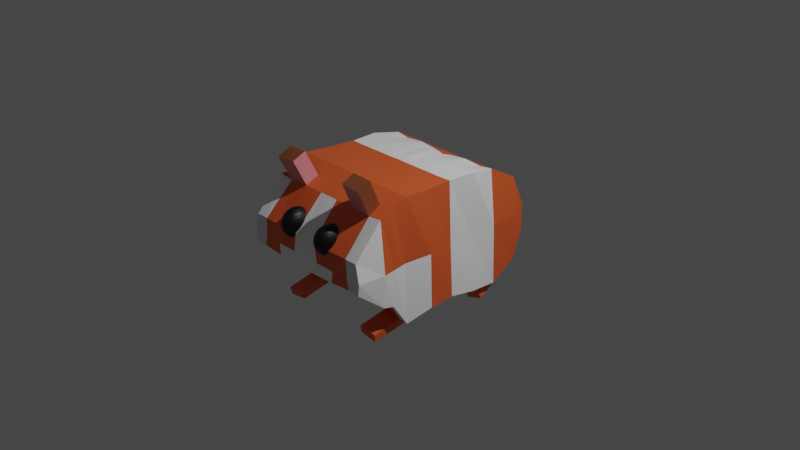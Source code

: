 # Source: morumotto.blend  (saved by Blender 2.92.15; exported with 4.5.12 LTS)
import bpy
from mathutils import Matrix  # noqa: F401  (used for matrix-valued properties, if any)

bpy.ops.wm.read_factory_settings(use_empty=True)
scene = bpy.context.scene
scene.name = 'Scene'

# ---- collections
col_collection = bpy.data.collections.new('Collection'); scene.collection.children.link(col_collection)
col_collection_2 = bpy.data.collections.new('Collection 2'); scene.collection.children.link(col_collection_2)

# ---- materials (node trees are filled in below, after node groups)
mat_material = bpy.data.materials.new('Material')
mat_material.alpha_threshold = 0.0
mat_material.use_transparent_shadow = False
mat_material.line_color = (0.0, 0.0, 0.0, 1.0)
mat_body_color1 = bpy.data.materials.new('body_color1')
mat_body_color1.use_transparent_shadow = False
mat_body_color2 = bpy.data.materials.new('body_color2')
mat_body_color2.use_transparent_shadow = False
mat_eye_color = bpy.data.materials.new('eye_color')
mat_eye_color.use_transparent_shadow = False
mat_ear_color1 = bpy.data.materials.new('ear_color1')
mat_ear_color1.use_transparent_shadow = False
mat_ear_color2 = bpy.data.materials.new('ear_color2')
mat_ear_color2.use_transparent_shadow = False

# ---- material node trees
mat_material.use_nodes = True; mat_material.node_tree.nodes.clear()
_N = mat_material.node_tree.nodes; _L = mat_material.node_tree.links
n0 = _N.new('ShaderNodeOutputMaterial'); n0.name = 'Material Output'; n0.location = (300, 300)
n1 = _N.new('ShaderNodeBsdfPrincipled'); n1.name = 'Principled BSDF'; n1.location = (10, 300)
n1.distribution = 'GGX'
n1.subsurface_method = 'BURLEY'
n1.inputs[2].default_value = 0.4
n1.inputs[3].default_value = 1.45
n1.inputs[27].default_value = (0.0, 0.0, 0.0, 1.0)
n1.inputs[28].default_value = 1.0
_L.new(n1.outputs[0], n0.inputs[0])
n0.is_active_output = True
mat_body_color1.use_nodes = True; mat_body_color1.node_tree.nodes.clear()
_N = mat_body_color1.node_tree.nodes; _L = mat_body_color1.node_tree.links
n0 = _N.new('ShaderNodeBsdfPrincipled'); n0.name = 'Principled BSDF'; n0.location = (10, 300)
n0.distribution = 'GGX'
n0.subsurface_method = 'BURLEY'
n0.inputs[0].default_value = (0.8, 0.1177, 0.02872, 1.0)
n0.inputs[3].default_value = 1.45
n0.inputs[27].default_value = (0.0, 0.0, 0.0, 1.0)
n0.inputs[28].default_value = 1.0
n1 = _N.new('ShaderNodeOutputMaterial'); n1.name = 'Material Output'; n1.location = (300, 300)
_L.new(n0.outputs[0], n1.inputs[0])
n1.is_active_output = True
mat_body_color2.use_nodes = True; mat_body_color2.node_tree.nodes.clear()
_N = mat_body_color2.node_tree.nodes; _L = mat_body_color2.node_tree.links
n0 = _N.new('ShaderNodeBsdfPrincipled'); n0.name = 'Principled BSDF'; n0.location = (10, 300)
n0.distribution = 'GGX'
n0.subsurface_method = 'BURLEY'
n0.inputs[0].default_value = (1.0, 1.0, 1.0, 1.0)
n0.inputs[3].default_value = 1.45
n0.inputs[27].default_value = (0.0, 0.0, 0.0, 1.0)
n0.inputs[28].default_value = 1.0
n1 = _N.new('ShaderNodeOutputMaterial'); n1.name = 'Material Output'; n1.location = (300, 300)
_L.new(n0.outputs[0], n1.inputs[0])
n1.is_active_output = True
mat_eye_color.use_nodes = True; mat_eye_color.node_tree.nodes.clear()
_N = mat_eye_color.node_tree.nodes; _L = mat_eye_color.node_tree.links
n0 = _N.new('ShaderNodeBsdfPrincipled'); n0.name = 'Principled BSDF'; n0.location = (10, 300)
n0.distribution = 'GGX'
n0.subsurface_method = 'BURLEY'
n0.inputs[0].default_value = (0.0, 0.0, 0.0, 1.0)
n0.inputs[3].default_value = 1.45
n0.inputs[27].default_value = (0.0, 0.0, 0.0, 1.0)
n0.inputs[28].default_value = 1.0
n1 = _N.new('ShaderNodeOutputMaterial'); n1.name = 'Material Output'; n1.location = (300, 300)
_L.new(n0.outputs[0], n1.inputs[0])
n1.is_active_output = True
mat_ear_color1.use_nodes = True; mat_ear_color1.node_tree.nodes.clear()
_N = mat_ear_color1.node_tree.nodes; _L = mat_ear_color1.node_tree.links
n0 = _N.new('ShaderNodeBsdfPrincipled'); n0.name = 'Principled BSDF'; n0.location = (10, 300)
n0.distribution = 'GGX'
n0.subsurface_method = 'BURLEY'
n0.inputs[0].default_value = (0.8228, 0.2831, 0.314, 1.0)
n0.inputs[3].default_value = 1.45
n0.inputs[27].default_value = (0.0, 0.0, 0.0, 1.0)
n0.inputs[28].default_value = 1.0
n1 = _N.new('ShaderNodeOutputMaterial'); n1.name = 'Material Output'; n1.location = (300, 300)
_L.new(n0.outputs[0], n1.inputs[0])
n1.is_active_output = True
mat_ear_color2.use_nodes = True; mat_ear_color2.node_tree.nodes.clear()
_N = mat_ear_color2.node_tree.nodes; _L = mat_ear_color2.node_tree.links
n0 = _N.new('ShaderNodeBsdfPrincipled'); n0.name = 'Principled BSDF'; n0.location = (10, 300)
n0.distribution = 'GGX'
n0.subsurface_method = 'BURLEY'
n0.inputs[0].default_value = (0.2384, 0.06848, 0.02416, 1.0)
n0.inputs[3].default_value = 1.45
n0.inputs[27].default_value = (0.0, 0.0, 0.0, 1.0)
n0.inputs[28].default_value = 1.0
n1 = _N.new('ShaderNodeOutputMaterial'); n1.name = 'Material Output'; n1.location = (300, 300)
_L.new(n0.outputs[0], n1.inputs[0])
n1.is_active_output = True

# ---- world
world_world = bpy.data.worlds.new('World'); scene.world = world_world
world_world.use_nodes = True; world_world.node_tree.nodes.clear()
_N = world_world.node_tree.nodes; _L = world_world.node_tree.links
n0 = _N.new('ShaderNodeOutputWorld'); n0.name = 'World Output'; n0.location = (300, 300)
n1 = _N.new('ShaderNodeBackground'); n1.name = 'Background'; n1.location = (10, 300)
n1.inputs[0].default_value = (0.05088, 0.05088, 0.05088, 1.0)
_L.new(n1.outputs[0], n0.inputs[0])
n0.is_active_output = True
world_world.color = (0.05088, 0.05088, 0.05088)
world_world.use_sun_shadow = False
world_world.sun_shadow_jitter_overblur = 0.0

# ---- cameras
cam_camera = bpy.data.cameras.new('Camera')
cam_camera.clip_end = 100.0
cam_camera.ortho_scale = 7.314

# ---- lights
light_light = bpy.data.lights.new('Light', 'POINT')
light_light.transmission_factor = 0.0
light_light.energy = 1000.0
light_light.shadow_soft_size = 0.1
light_light.shadow_maximum_resolution = 0.006
light_light.use_absolute_resolution = True

# ---- meshes
me_cube = bpy.data.meshes.new('Cube')
me_cube.from_pydata([(0.7193, 0.864, 0.1136), (0.7311, 0.853, -0.2847), (0.7215, -1.0, 0.2774), (0.7531, -1.0, -0.1545), (0.6888, -2.647e-10, 0.8941), (0.7669, 0.0, -0.7908), (0.7215, -0.5, 0.937), (0.7614, -0.5, -0.8844), (0.7188, -0.75, 0.7424), (0.7718, -0.75, -0.479), (0.7892, -0.25, -0.7868), (0.7099, -0.25, 0.9053), (0.7645, 0.5, -0.89), (0.6679, 0.5, 0.8121), (0.7493, 0.75, -0.6675), (0.6993, 0.75, 0.5809), (0.7099, 0.25, 0.8916), (0.7721, 0.25, -0.8601), (0.72, 0.858, 0.0), (0.7658, -1.0, 0.0), (0.7253, 0.0, 0.0), (0.7347, -0.5, 0.0), (0.7828, -0.75, 0.0), (0.7639, -0.25, 0.0), (0.7352, 0.5, 0.0), (0.7401, 0.75, 0.0), (0.7157, 0.25, -0.004126), (0.0, 0.8179, -0.4053), (0.0, -1.0, 0.2749), (0.0, -1.0, -0.1729), (0.0, 0.7907, 0.1741), (0.0, 0.0, -0.7736), (-1.782e-17, 0.002268, 0.8901), (0.0, -0.5, -0.8879), (0.0, -0.5, 0.9431), (0.0, -0.75, -0.4159), (0.0, -0.75, 0.7425), (0.0, -0.25, 0.9071), (0.0, -0.25, -0.7522), (0.0, 0.5, 0.742), (0.0, 0.5, -0.8405), (0.0, 0.75, -0.7078), (0.0, 0.75, 0.5591), (0.0, 0.25, 0.8938), (0.0, 0.25, -0.8348), (0.0, 0.851, 0.0), (0.0, -1.0, 0.0), (0.38, -1.0, -0.1679), (0.3861, 0.8455, 0.1385), (0.3357, -1.324e-10, 0.8883), (0.3312, -0.5, 0.9377), (0.3342, -0.75, 0.7442), (0.3294, -0.25, 0.9091), (0.3142, 0.5, 0.8049), (0.3564, 0.75, 0.5683), (0.3351, 0.25, 0.887), (0.3964, 0.8493, 0.0), (0.3973, 0.8196, -0.3879), (0.3741, -1.0, 0.2705), (0.5, 0.0, -0.7656), (0.4514, -0.5, -0.836), (0.4286, -0.75, -0.3963), (0.5, -0.25, -0.7695), (0.5, 0.5, -0.8924), (0.5, 0.75, -0.6579), (0.5, 0.25, -0.7819), (0.3956, -1.0, 0.0), (0.1571, 0.8188, -0.412), (0.1337, -1.0, 0.2828), (0.25, 0.0, -0.7707), (0.25, -0.5, -0.8708), (0.1951, -0.75, -0.4348), (0.25, -0.25, -0.7697), (0.25, 0.5, -0.8787), (0.25, 0.75, -0.6494), (0.25, 0.25, -0.8024), (0.1692, -1.0, 0.0), (0.1625, -1.0, -0.1833), (0.1442, 0.8103, 0.1104), (0.104, -6.618e-11, 0.8882), (0.1266, -0.5, 0.942), (0.1123, -0.75, 0.7386), (0.1081, -0.25, 0.9043), (0.1278, 0.5, 0.7781), (0.1407, 0.75, 0.5688), (0.1289, 0.25, 0.8781), (0.1768, 0.8531, 0.0), (0.6197, -1.0, -0.1442), (0.5335, 0.8331, 0.1622), (0.5257, -1.986e-10, 0.8865), (0.5437, -0.5, 0.9366), (0.5641, -0.75, 0.7184), (0.5276, -0.25, 0.9063), (0.5216, 0.5, 0.7796), (0.5226, 0.75, 0.5733), (0.5487, 0.25, 0.8865), (0.5424, 0.8499, 0.0), (0.5474, 0.8416, -0.3093), (0.582, -1.0, 0.2796), (0.665, 0.0, -0.7664), (0.6532, -0.5, -0.872), (0.643, -0.75, -0.4455), (0.6539, -0.25, -0.7752), (0.6731, 0.5, -0.813), (0.6155, 0.75, -0.6715), (0.6708, 0.25, -0.7926), (0.5981, -1.0, 0.0), (0.7669, -0.65, -0.5243), (0.7201, -0.6317, 0.8345), (0.76, -0.6317, 0.0), (0.0, -0.6317, 0.8375), (0.0, -0.6317, -0.4519), (0.3328, -0.6317, 0.8358), (0.4394, -0.6317, -0.4887), (0.2211, -0.6317, -0.463), (0.1191, -0.6317, 0.8349), (0.5544, -0.6317, 0.8216), (0.6478, -0.6317, -0.5002), (0.6459, -0.486, -0.9876), (0.4441, -0.486, -0.9516), (0.6467, -0.236, -0.8908), (0.4928, -0.236, -0.8851), (0.6449, -0.7592, -0.9587), (0.4431, -0.7592, -0.9227), (0.6377, -0.7453, -1.074), (0.4359, -0.7453, -1.038), (0.694, 0.5479, -0.985), (0.5209, 0.5479, -1.064), (0.6364, 0.7979, -0.8435), (0.5209, 0.7979, -0.8299), (0.701, 0.3451, -0.9273), (0.5279, 0.3451, -1.007), (0.7219, 0.393, -1.099), (0.5488, 0.393, -1.179), (0.3509, -0.7439, 1.218), (0.3523, -0.8622, 1.127), (0.5822, -0.8622, 1.101), (0.5725, -0.7439, 1.204)], [], [(101, 9, 3, 87), (22, 8, 2, 19), (96, 88, 0, 18), (26, 16, 4, 20), (105, 17, 5, 99), (23, 11, 6, 21), (102, 10, 7, 100), (109, 108, 8, 22), (117, 107, 9, 101), (99, 5, 10, 102), (20, 4, 11, 23), (104, 14, 12, 103), (25, 15, 13, 24), (18, 0, 15, 25), (97, 1, 14, 104), (103, 12, 17, 105), (24, 13, 16, 26), (12, 24, 26, 17), (1, 18, 25, 14), (14, 25, 24, 12), (5, 20, 23, 10), (107, 109, 22, 9), (10, 23, 21, 7), (17, 26, 20, 5), (97, 96, 18, 1), (9, 22, 19, 3), (77, 76, 46, 29), (83, 39, 43, 85), (78, 30, 42, 84), (84, 42, 39, 83), (79, 32, 37, 82), (115, 110, 36, 81), (82, 37, 34, 80), (85, 43, 32, 79), (76, 68, 28, 46), (81, 36, 28, 68), (91, 51, 58, 98), (106, 98, 58, 66), (95, 55, 49, 89), (92, 52, 50, 90), (91, 116, 137, 136), (89, 49, 52, 92), (94, 54, 53, 93), (88, 48, 54, 94), (93, 53, 55, 95), (87, 106, 66, 47), (67, 86, 56, 57), (73, 63, 65, 75), (67, 57, 64, 74), (74, 64, 63, 73), (69, 59, 62, 72), (114, 113, 61, 71), (72, 62, 60, 70), (75, 65, 59, 69), (86, 78, 48, 56), (71, 61, 47, 77), (35, 71, 77, 29), (45, 30, 78, 86), (44, 75, 69, 31), (38, 72, 70, 33), (111, 114, 71, 35), (31, 69, 72, 38), (41, 74, 73, 40), (27, 67, 74, 41), (40, 73, 75, 44), (27, 45, 86, 67), (51, 81, 68, 58), (66, 58, 68, 76), (55, 85, 79, 49), (52, 82, 80, 50), (112, 115, 81, 51), (49, 79, 82, 52), (54, 84, 83, 53), (48, 78, 84, 54), (53, 83, 85, 55), (47, 66, 76, 77), (3, 19, 106, 87), (13, 93, 95, 16), (0, 88, 94, 15), (15, 94, 93, 13), (4, 89, 92, 11), (108, 116, 91, 8), (11, 92, 90, 6), (16, 95, 89, 4), (19, 2, 98, 106), (8, 91, 98, 2), (57, 56, 96, 97), (63, 103, 105, 65), (57, 97, 104, 64), (64, 104, 128, 129), (59, 99, 102, 62), (113, 117, 101, 61), (102, 100, 118, 120), (65, 105, 99, 59), (56, 48, 88, 96), (61, 101, 87, 47), (60, 100, 117, 113), (6, 90, 116, 108), (50, 80, 115, 112), (33, 70, 114, 111), (70, 60, 113, 114), (90, 50, 112, 116), (80, 34, 110, 115), (7, 21, 109, 107), (100, 7, 107, 117), (21, 6, 108, 109), (121, 120, 118, 119), (62, 102, 120, 121), (100, 60, 123, 122), (60, 62, 121, 119), (122, 123, 125, 124), (118, 100, 122, 124), (119, 118, 124, 125), (60, 119, 125, 123), (129, 128, 126, 127), (63, 64, 129, 127), (63, 127, 133, 131), (104, 103, 126, 128), (130, 131, 133, 132), (103, 63, 131, 130), (127, 126, 132, 133), (126, 103, 130, 132), (137, 134, 135, 136), (116, 112, 134, 137), (112, 51, 135, 134), (51, 91, 136, 135)])
me_cube.polygons.foreach_set('material_index', [0, 2, 1, 2, 2, 1, 2, 1, 2, 1, 1, 1, 1, 1, 1, 2, 2, 2, 1, 1, 1, 2, 2, 2, 1, 2, 2, 2, 1, 1, 1, 1, 1, 2, 2, 2, 1, 1, 2, 1, 5, 1, 1, 1, 2, 1, 1, 2, 1, 1, 1, 2, 2, 2, 1, 2, 2, 1, 2, 2, 2, 1, 1, 1, 2, 1, 1, 1, 2, 1, 1, 1, 1, 1, 2, 2, 0, 2, 1, 1, 1, 1, 1, 2, 0, 2, 1, 2, 1, 1, 1, 1, 1, 2, 1, 1, 1, 1, 1, 2, 2, 1, 1, 2, 2, 1, 1, 0, 1, 1, 1, 1, 1, 1, 1, 1, 1, 1, 1, 1, 1, 1, 5, 5, 4, 4])
_uv = me_cube.uv_layers.new(name='UVMap')
_uv.uv.foreach_set('vector', [0.3438, 0.7188, 0.375, 0.7188, 0.375, 0.75, 0.3438, 0.75, 0.5, 0.7188, 0.625, 0.7188, 0.625, 0.75, 0.5, 0.75, 0.5, 0.4688, 0.625, 0.4688, 0.625, 0.5, 0.5, 0.5, 0.5, 0.5938, 0.625, 0.5938, 0.625, 0.625, 0.5, 0.625, 0.3437, 0.5937, 0.375, 0.5938, 0.375, 0.625, 0.3438, 0.625, 0.5, 0.6562, 0.625, 0.6562, 0.625, 0.6875, 0.5, 0.6875, 0.3438, 0.6562, 0.375, 0.6562, 0.375, 0.6875, 0.3438, 0.6875, 0.5, 0.704, 0.625, 0.704, 0.625, 0.7188, 0.5, 0.7188, 0.3438, 0.704, 0.375, 0.704, 0.375, 0.7188, 0.3438, 0.7188, 0.3438, 0.625, 0.375, 0.625, 0.375, 0.6562, 0.3438, 0.6562, 0.5, 0.625, 0.625, 0.625, 0.625, 0.6562, 0.5, 0.6562, 0.3438, 0.5312, 0.375, 0.5312, 0.375, 0.5625, 0.3438, 0.5625, 0.5, 0.5312, 0.625, 0.5312, 0.625, 0.5625, 0.5, 0.5625, 0.5, 0.5, 0.625, 0.5, 0.625, 0.5312, 0.5, 0.5312, 0.3438, 0.5, 0.375, 0.5, 0.375, 0.5312, 0.3438, 0.5312, 0.3438, 0.5625, 0.375, 0.5625, 0.375, 0.5938, 0.3437, 0.5937, 0.5, 0.5625, 0.625, 0.5625, 0.625, 0.5938, 0.5, 0.5938, 0.375, 0.5625, 0.5, 0.5625, 0.5, 0.5938, 0.375, 0.5938, 0.375, 0.5, 0.5, 0.5, 0.5, 0.5312, 0.375, 0.5312, 0.375, 0.5312, 0.5, 0.5312, 0.5, 0.5625, 0.375, 0.5625, 0.375, 0.625, 0.5, 0.625, 0.5, 0.6562, 0.375, 0.6562, 0.375, 0.704, 0.5, 0.704, 0.5, 0.7188, 0.375, 0.7188, 0.375, 0.6562, 0.5, 0.6562, 0.5, 0.6875, 0.375, 0.6875, 0.375, 0.5938, 0.5, 0.5938, 0.5, 0.625, 0.375, 0.625, 0.375, 0.4687, 0.5, 0.4688, 0.5, 0.5, 0.375, 0.5, 0.375, 0.7188, 0.5, 0.7188, 0.5, 0.75, 0.375, 0.75, 0.375, 0.8437, 0.5, 0.8438, 0.5, 0.875, 0.375, 0.875, 0.7188, 0.5625, 0.75, 0.5625, 0.75, 0.5938, 0.7187, 0.5937, 0.7188, 0.5, 0.75, 0.5, 0.75, 0.5312, 0.7188, 0.5312, 0.7188, 0.5312, 0.75, 0.5312, 0.75, 0.5625, 0.7188, 0.5625, 0.7188, 0.625, 0.75, 0.625, 0.75, 0.6562, 0.7188, 0.6562, 0.7188, 0.704, 0.75, 0.704, 0.75, 0.7188, 0.7188, 0.7188, 0.7188, 0.6562, 0.75, 0.6562, 0.75, 0.6875, 0.7188, 0.6875, 0.7187, 0.5937, 0.75, 0.5938, 0.75, 0.625, 0.7188, 0.625, 0.5, 0.8438, 0.625, 0.8437, 0.625, 0.875, 0.5, 0.875, 0.7188, 0.7188, 0.75, 0.7188, 0.75, 0.75, 0.7188, 0.75, 0.6562, 0.7187, 0.6875, 0.7187, 0.6875, 0.75, 0.6562, 0.75, 0.5, 0.7812, 0.625, 0.7812, 0.625, 0.8125, 0.5, 0.8125, 0.6562, 0.5938, 0.6875, 0.5937, 0.6875, 0.625, 0.6562, 0.625, 0.6562, 0.6562, 0.6875, 0.6562, 0.6875, 0.6875, 0.6562, 0.6875, 0.6562, 0.7187, 0.6562, 0.704, 0.6562, 0.704, 0.6562, 0.7187, 0.6562, 0.625, 0.6875, 0.625, 0.6875, 0.6562, 0.6562, 0.6562, 0.6562, 0.5312, 0.6875, 0.5313, 0.6875, 0.5625, 0.6562, 0.5625, 0.6562, 0.5, 0.6875, 0.5, 0.6875, 0.5313, 0.6562, 0.5312, 0.6562, 0.5625, 0.6875, 0.5625, 0.6875, 0.5937, 0.6562, 0.5938, 0.375, 0.7812, 0.5, 0.7812, 0.5, 0.8125, 0.375, 0.8125, 0.375, 0.4062, 0.5, 0.4062, 0.5, 0.4375, 0.375, 0.4375, 0.2812, 0.5625, 0.3125, 0.5625, 0.3125, 0.5937, 0.2812, 0.5937, 0.2812, 0.5, 0.3125, 0.5, 0.3125, 0.5312, 0.2812, 0.5312, 0.2812, 0.5312, 0.3125, 0.5312, 0.3125, 0.5625, 0.2812, 0.5625, 0.2812, 0.625, 0.3125, 0.625, 0.3125, 0.6562, 0.2812, 0.6562, 0.2812, 0.704, 0.3125, 0.704, 0.3125, 0.7188, 0.2813, 0.7188, 0.2812, 0.6562, 0.3125, 0.6562, 0.3125, 0.6875, 0.2813, 0.6875, 0.2812, 0.5937, 0.3125, 0.5937, 0.3125, 0.625, 0.2812, 0.625, 0.5, 0.4062, 0.625, 0.4062, 0.625, 0.4375, 0.5, 0.4375, 0.2813, 0.7188, 0.3125, 0.7188, 0.3125, 0.75, 0.2812, 0.75, 0.25, 0.7188, 0.2813, 0.7188, 0.2812, 0.75, 0.25, 0.75, 0.5, 0.375, 0.625, 0.375, 0.625, 0.4062, 0.5, 0.4062, 0.25, 0.5938, 0.2812, 0.5937, 0.2812, 0.625, 0.25, 0.625, 0.25, 0.6562, 0.2812, 0.6562, 0.2813, 0.6875, 0.25, 0.6875, 0.25, 0.704, 0.2812, 0.704, 0.2813, 0.7188, 0.25, 0.7188, 0.25, 0.625, 0.2812, 0.625, 0.2812, 0.6562, 0.25, 0.6562, 0.25, 0.5312, 0.2812, 0.5312, 0.2812, 0.5625, 0.25, 0.5625, 0.25, 0.5, 0.2812, 0.5, 0.2812, 0.5312, 0.25, 0.5312, 0.25, 0.5625, 0.2812, 0.5625, 0.2812, 0.5937, 0.25, 0.5938, 0.375, 0.375, 0.5, 0.375, 0.5, 0.4062, 0.375, 0.4062, 0.6875, 0.7187, 0.7188, 0.7188, 0.7188, 0.75, 0.6875, 0.75, 0.5, 0.8125, 0.625, 0.8125, 0.625, 0.8437, 0.5, 0.8438, 0.6875, 0.5937, 0.7187, 0.5937, 0.7188, 0.625, 0.6875, 0.625, 0.6875, 0.6562, 0.7188, 0.6562, 0.7188, 0.6875, 0.6875, 0.6875, 0.6875, 0.704, 0.7188, 0.704, 0.7188, 0.7188, 0.6875, 0.7187, 0.6875, 0.625, 0.7188, 0.625, 0.7188, 0.6562, 0.6875, 0.6562, 0.6875, 0.5313, 0.7188, 0.5312, 0.7188, 0.5625, 0.6875, 0.5625, 0.6875, 0.5, 0.7188, 0.5, 0.7188, 0.5312, 0.6875, 0.5313, 0.6875, 0.5625, 0.7188, 0.5625, 0.7187, 0.5937, 0.6875, 0.5937, 0.375, 0.8125, 0.5, 0.8125, 0.5, 0.8438, 0.375, 0.8437, 0.375, 0.75, 0.5, 0.75, 0.5, 0.7812, 0.375, 0.7812, 0.625, 0.5625, 0.6562, 0.5625, 0.6562, 0.5938, 0.625, 0.5938, 0.625, 0.5, 0.6562, 0.5, 0.6562, 0.5312, 0.625, 0.5312, 0.625, 0.5312, 0.6562, 0.5312, 0.6562, 0.5625, 0.625, 0.5625, 0.625, 0.625, 0.6562, 0.625, 0.6562, 0.6562, 0.625, 0.6562, 0.625, 0.704, 0.6562, 0.704, 0.6562, 0.7187, 0.625, 0.7188, 0.625, 0.6562, 0.6562, 0.6562, 0.6562, 0.6875, 0.625, 0.6875, 0.625, 0.5938, 0.6562, 0.5938, 0.6562, 0.625, 0.625, 0.625, 0.5, 0.75, 0.625, 0.75, 0.625, 0.7812, 0.5, 0.7812, 0.625, 0.7188, 0.6562, 0.7187, 0.6562, 0.75, 0.625, 0.75, 0.375, 0.4375, 0.5, 0.4375, 0.5, 0.4688, 0.375, 0.4687, 0.3125, 0.5625, 0.3438, 0.5625, 0.3437, 0.5937, 0.3125, 0.5937, 0.3125, 0.5, 0.3438, 0.5, 0.3438, 0.5312, 0.3125, 0.5312, 0.3125, 0.5312, 0.3438, 0.5312, 0.3438, 0.5312, 0.3125, 0.5312, 0.3125, 0.625, 0.3438, 0.625, 0.3438, 0.6562, 0.3125, 0.6562, 0.3125, 0.704, 0.3438, 0.704, 0.3438, 0.7188, 0.3125, 0.7188, 0.3438, 0.6562, 0.3438, 0.6875, 0.3438, 0.6875, 0.3438, 0.6562, 0.3125, 0.5937, 0.3437, 0.5937, 0.3438, 0.625, 0.3125, 0.625, 0.5, 0.4375, 0.625, 0.4375, 0.625, 0.4688, 0.5, 0.4688, 0.3125, 0.7188, 0.3438, 0.7188, 0.3438, 0.75, 0.3125, 0.75, 0.3125, 0.6875, 0.3438, 0.6875, 0.3438, 0.704, 0.3125, 0.704, 0.625, 0.6875, 0.6562, 0.6875, 0.6562, 0.704, 0.625, 0.704, 0.6875, 0.6875, 0.7188, 0.6875, 0.7188, 0.704, 0.6875, 0.704, 0.25, 0.6875, 0.2813, 0.6875, 0.2812, 0.704, 0.25, 0.704, 0.2813, 0.6875, 0.3125, 0.6875, 0.3125, 0.704, 0.2812, 0.704, 0.6562, 0.6875, 0.6875, 0.6875, 0.6875, 0.704, 0.6562, 0.704, 0.7188, 0.6875, 0.75, 0.6875, 0.75, 0.704, 0.7188, 0.704, 0.375, 0.6875, 0.5, 0.6875, 0.5, 0.704, 0.375, 0.704, 0.3438, 0.6875, 0.375, 0.6875, 0.375, 0.704, 0.3438, 0.704, 0.5, 0.6875, 0.625, 0.6875, 0.625, 0.704, 0.5, 0.704, 0.3125, 0.6562, 0.3438, 0.6562, 0.3438, 0.6875, 0.3125, 0.6875, 0.3125, 0.6562, 0.3438, 0.6562, 0.3438, 0.6562, 0.3125, 0.6562, 0.3438, 0.6875, 0.3125, 0.6875, 0.3125, 0.6875, 0.3438, 0.6875, 0.3125, 0.6875, 0.3125, 0.6562, 0.3125, 0.6562, 0.3125, 0.6875, 0.3438, 0.6875, 0.3125, 0.6875, 0.3125, 0.6875, 0.3438, 0.6875, 0.3438, 0.6875, 0.3438, 0.6875, 0.3438, 0.6875, 0.3438, 0.6875, 0.3125, 0.6875, 0.3438, 0.6875, 0.3438, 0.6875, 0.3125, 0.6875, 0.3125, 0.6875, 0.3125, 0.6875, 0.3125, 0.6875, 0.3125, 0.6875, 0.3125, 0.5312, 0.3438, 0.5312, 0.3438, 0.5625, 0.3125, 0.5625, 0.3125, 0.5625, 0.3125, 0.5312, 0.3125, 0.5312, 0.3125, 0.5625, 0.3125, 0.5625, 0.3125, 0.5625, 0.3125, 0.5625, 0.3125, 0.5625, 0.3438, 0.5312, 0.3438, 0.5625, 0.3438, 0.5625, 0.3438, 0.5312, 0.3438, 0.5625, 0.3125, 0.5625, 0.3125, 0.5625, 0.3438, 0.5625, 0.3438, 0.5625, 0.3125, 0.5625, 0.3125, 0.5625, 0.3438, 0.5625, 0.3125, 0.5625, 0.3438, 0.5625, 0.3438, 0.5625, 0.3125, 0.5625, 0.3438, 0.5625, 0.3438, 0.5625, 0.3438, 0.5625, 0.3438, 0.5625, 0.6562, 0.704, 0.6875, 0.704, 0.6875, 0.7187, 0.6562, 0.7187, 0.6562, 0.704, 0.6875, 0.704, 0.6875, 0.704, 0.6562, 0.704, 0.6875, 0.704, 0.6875, 0.7187, 0.6875, 0.7187, 0.6875, 0.704, 0.6875, 0.7187, 0.6562, 0.7187, 0.6562, 0.7187, 0.6875, 0.7187])
me_cube.materials.append(mat_material)
me_cube.materials.append(mat_body_color1)
me_cube.materials.append(mat_body_color2)
me_cube.materials.append(mat_eye_color)
me_cube.materials.append(mat_ear_color1)
me_cube.materials.append(mat_ear_color2)
me_cube.use_remesh_preserve_volume = False
me_cube.use_remesh_preserve_attributes = False
me_cube.use_mirror_vertex_groups = False
me_cube.update()
me_001 = bpy.data.meshes.new('球.001')
me_001.from_pydata([(0.0, 0.1951, 0.7145), (0.0, 0.3827, 0.6576), (0.0, 0.5556, 0.5652), (0.0, 0.7071, 0.4408), (0.0, 0.8315, 0.2893), (0.03806, 0.1913, 0.7145), (0.07466, 0.3753, 0.6576), (0.1084, 0.5449, 0.5652), (0.1379, 0.6935, 0.4408), (0.07466, 0.1802, 0.7145), (0.1464, 0.3536, 0.6576), (0.2126, 0.5133, 0.5652), (0.2706, 0.6533, 0.4408), (0.1084, 0.1622, 0.7145), (0.2126, 0.3182, 0.6576), (0.3087, 0.4619, 0.5652), (0.3928, 0.5879, 0.4408), (0.1084, 0.1622, -1.247), (0.1379, 0.1379, 0.7145), (0.2706, 0.2706, 0.6576), (0.3928, 0.3928, 0.5652), (0.5, 0.5, 0.4408), (0.5879, 0.5879, 0.2893), (0.6533, 0.6533, 0.1164), (0.1379, 0.1379, -1.247), (0.1622, 0.1084, 0.7145), (0.3182, 0.2126, 0.6576), (0.4619, 0.3087, 0.5652), (0.5879, 0.3928, 0.4408), (0.6913, 0.4619, 0.2893), (0.7682, 0.5133, 0.1164), (0.1622, 0.1084, -1.247), (0.1802, 0.07466, 0.7145), (0.3536, 0.1464, 0.6576), (0.5133, 0.2126, 0.5652), (0.6533, 0.2706, 0.4408), (0.7682, 0.3182, 0.2893), (0.8536, 0.3536, 0.1164), (0.9061, 0.3753, -0.07122), (0.1913, 0.03806, 0.7145), (0.3753, 0.07466, 0.6576), (0.5449, 0.1084, 0.5652), (0.6935, 0.1379, 0.4408), (0.8155, 0.1622, 0.2893), (0.9061, 0.1802, 0.1164), (0.9619, 0.1913, -0.07122), (0.9808, 0.1951, -0.2663), (0.9619, 0.1913, -0.4614), (0.9061, 0.1802, -0.649), (0.8155, 0.1622, -0.8219), (0.6935, 0.1379, -0.9734), (0.5449, 0.1084, -1.098), (0.3753, 0.07466, -1.19), (0.1951, -3.266e-07, 0.7145), (0.3827, -3.192e-07, 0.6576), (0.5556, -3.117e-07, 0.5652), (0.7071, -3.192e-07, 0.4408), (0.8315, -3.341e-07, 0.2893), (0.9239, -2.745e-07, 0.1164), (0.9808, -3.937e-07, -0.07122), (1.0, -3.788e-07, -0.2663), (0.9808, -3.937e-07, -0.4614), (0.9239, -2.298e-07, -0.649), (0.8315, -3.341e-07, -0.8219), (0.7071, -3.192e-07, -0.9734), (0.5556, -3.415e-07, -1.098), (0.3827, -3.043e-07, -1.19), (0.1913, -0.03806, 0.7145), (0.3753, -0.07466, 0.6576), (0.5449, -0.1084, 0.5652), (0.6935, -0.138, 0.4408), (0.8155, -0.1622, 0.2893), (0.9061, -0.1802, 0.1164), (0.9619, -0.1913, -0.07122), (0.9808, -0.1951, -0.2663), (0.9619, -0.1913, -0.4614), (0.9061, -0.1802, -0.649), (0.8155, -0.1622, -0.8219), (0.6935, -0.138, -0.9734), (0.5449, -0.1084, -1.098), (0.3753, 0.08857, -1.19), (0.1913, 0.1252, -1.247), (0.1802, -0.07466, 0.7145), (0.3536, -0.1464, 0.6576), (0.5133, -0.2126, 0.5652), (0.6533, -0.2706, 0.4408), (0.7682, -0.3182, 0.2893), (0.8536, -0.3536, 0.1164), (0.9061, -0.3753, -0.07122), (0.9239, -0.3827, -0.2663), (0.9061, -0.3753, -0.4614), (0.8536, -0.3536, -0.649), (0.7682, -0.3182, -0.8219), (0.6533, -0.2706, -0.9734), (0.5133, -0.2126, -1.098), (0.3536, 0.01678, -1.19), (0.1802, 0.08857, -1.247), (0.1622, -0.1084, 0.7145), (0.3182, -0.2126, 0.6576), (0.4619, -0.3087, 0.5652), (0.5879, -0.3928, 0.4408), (0.6913, -0.4619, 0.2893), (0.7682, -0.5133, 0.1164), (0.8155, -0.5449, -0.07122), (0.8315, -0.5556, -0.2663), (0.8155, -0.5449, -0.4614), (0.7682, -0.5133, -0.649), (0.6913, -0.4619, -0.8219), (0.5879, -0.3928, -0.9734), (0.4619, -0.3087, -1.098), (0.3182, -0.2126, -1.19), (0.1622, -0.1084, -1.247), (0.1379, -0.138, 0.7145), (0.2706, -0.2706, 0.6576), (0.3928, -0.3928, 0.5652), (0.5, -0.5, 0.4408), (0.5879, -0.5879, 0.2893), (0.6533, -0.6533, 0.1164), (0.6935, -0.6935, -0.07122), (0.7071, -0.7071, -0.2663), (0.6935, -0.6935, -0.4614), (0.6533, -0.6533, -0.649), (0.5879, -0.5879, -0.8219), (0.5, -0.5, -0.9734), (0.3928, -0.3928, -1.098), (0.2706, -0.2706, -1.19), (0.1379, -0.138, -1.247), (0.1084, -0.1622, 0.7145), (0.2126, -0.3182, 0.6576), (0.3087, -0.4619, 0.5652), (0.3928, -0.5879, 0.4408), (0.4619, -0.6913, 0.2893), (0.5133, -0.7682, 0.1164), (0.5449, -0.8155, -0.07122), (0.5556, -0.8315, -0.2663), (0.5449, -0.8155, -0.4614), (0.5133, -0.7682, -0.649), (0.4619, -0.6913, -0.8219), (0.3928, -0.5879, -0.9734), (0.3087, -0.4619, -1.098), (0.2126, -0.3182, -1.19), (0.1084, -0.1622, -1.247), (0.07466, -0.1802, 0.7145), (0.1464, -0.3536, 0.6576), (0.2126, -0.5133, 0.5652), (0.2706, -0.6533, 0.4408), (0.3182, -0.7682, 0.2893), (0.3536, -0.8536, 0.1164), (0.3753, -0.9061, -0.07122), (0.3827, -0.9239, -0.2663), (0.3753, -0.9061, -0.4614), (0.3536, -0.8536, -0.649), (0.3182, -0.7682, -0.8219), (0.2706, -0.6533, -0.9734), (0.2126, -0.5133, -1.098), (0.1464, -0.3536, -1.19), (0.07466, -0.1802, -1.247), (0.03806, -0.1913, 0.7145), (0.07466, -0.3753, 0.6576), (0.1084, -0.5449, 0.5652), (0.1379, -0.6935, 0.4408), (0.1622, -0.8155, 0.2893), (0.1802, -0.9061, 0.1164), (0.1913, -0.9619, -0.07122), (0.1951, -0.9808, -0.2663), (0.1913, -0.9619, -0.4614), (0.1802, -0.9061, -0.649), (0.1622, -0.8155, -0.8219), (0.1379, -0.6935, -0.9734), (0.1084, -0.5449, -1.098), (0.07466, -0.3753, -1.19), (0.03806, -0.1913, -1.247), (-7.212e-09, -0.1951, 0.7145), (4.122e-08, -0.3827, 0.6576), (2.632e-08, -0.5556, 0.5652), (-2.584e-08, -0.7071, 0.4408), (-8.544e-08, -0.8315, 0.2893), (6.357e-08, -0.9239, 0.1164), (-8.544e-08, -0.9808, -0.07122), (-1.003e-07, -1.0, -0.2663), (-8.544e-08, -0.9808, -0.4614), (6.357e-08, -0.9239, -0.649), (-8.544e-08, -0.8315, -0.8219), (-2.584e-08, -0.7071, -0.9734), (-1.094e-08, -0.5556, -1.098), (3.964e-09, -0.3827, -1.19), (3.964e-09, -0.1951, -1.247), (-0.03806, -0.1913, 0.7145), (-0.07466, -0.3753, 0.6576), (-0.1084, -0.5449, 0.5652), (-0.1379, -0.6935, 0.4408), (-0.1622, -0.8155, 0.2893), (-0.1802, -0.9061, 0.1164), (-0.1913, -0.9619, -0.07122), (-0.1951, -0.9808, -0.2663), (-0.1913, -0.9619, -0.4614), (-0.1802, -0.9061, -0.649), (-0.1622, -0.8155, -0.8219), (-0.1379, -0.6935, -0.9734), (-0.1084, -0.5449, -1.098), (-0.07466, -0.3753, -1.19), (-0.03806, -0.1913, -1.247), (-0.07466, -0.1802, 0.7145), (-0.1464, -0.3536, 0.6576), (-0.2126, -0.5133, 0.5652), (-0.2706, -0.6533, 0.4408), (-0.3182, -0.7682, 0.2893), (-0.3536, -0.8536, 0.1164), (-0.3753, -0.9061, -0.07122), (-0.3827, -0.9239, -0.2663), (-0.3753, -0.9061, -0.4614), (-0.3536, -0.8536, -0.649), (-0.3182, -0.7682, -0.8219), (-0.2706, -0.6533, -0.9734), (-0.2126, -0.5133, -1.098), (-0.1464, -0.3536, -1.19), (-0.07466, -0.1802, -1.247), (-0.1084, -0.1622, 0.7145), (-0.2126, -0.3182, 0.6576), (-0.3087, -0.4619, 0.5652), (-0.3928, -0.5879, 0.4408), (-0.4619, -0.6913, 0.2893), (-0.5133, -0.7682, 0.1164), (-0.5449, -0.8155, -0.07122), (-0.5556, -0.8315, -0.2663), (-0.5449, -0.8155, -0.4614), (-0.5133, -0.7682, -0.649), (-0.4619, -0.6913, -0.8219), (-0.3928, -0.5879, -0.9734), (-0.3087, -0.4619, -1.098), (-0.2126, -0.3182, -1.19), (-0.1084, -0.1622, -1.247), (-2.304e-07, -5.562e-07, 0.7337), (-0.1379, -0.138, 0.7145), (-0.2706, -0.2706, 0.6576), (-0.3928, -0.3928, 0.5652), (-0.5, -0.5, 0.4408), (-0.5879, -0.5879, 0.2893), (-0.6533, -0.6533, 0.1164), (-0.6935, -0.6935, -0.07122), (-0.7071, -0.7071, -0.2663), (-0.6935, -0.6935, -0.4614), (-0.6533, -0.6533, -0.649), (-0.5879, -0.5879, -0.8219), (-0.5, -0.5, -0.9734), (-0.3928, -0.3928, -1.098), (-0.2706, -0.2706, -1.19), (-0.1379, -0.1379, -1.247), (-0.1622, -0.1084, 0.7145), (-0.3182, -0.2126, 0.6576), (-0.4619, -0.3087, 0.5652), (-0.5879, -0.3928, 0.4408), (-0.6913, -0.4619, 0.2893), (-0.7682, -0.5133, 0.1164), (-0.8155, -0.5449, -0.07122), (-0.8315, -0.5556, -0.2663), (-0.8155, -0.5449, -0.4614), (-0.7682, -0.5133, -0.649), (-0.6913, -0.4619, -0.8219), (-0.5879, -0.3928, -0.9734), (-0.4619, -0.3087, -1.098), (-0.3182, -0.2126, -1.19), (-0.1622, -0.1084, -1.247), (-0.1802, -0.07466, 0.7145), (-0.3536, -0.1464, 0.6576), (-0.5133, -0.2126, 0.5652), (-0.6533, -0.2706, 0.4408), (-0.7682, -0.3182, 0.2893), (-0.8536, -0.3536, 0.1164), (-0.9061, -0.3753, -0.07122), (-0.9239, -0.3827, -0.2663), (-0.9061, -0.3753, -0.4614), (-0.8536, -0.3536, -0.649), (-0.7682, -0.3182, -0.8219), (-0.6533, -0.2706, -0.9734), (-0.5133, -0.2126, -1.098), (-0.1913, -0.03806, 0.7145), (-0.3753, -0.07466, 0.6576), (-0.5449, -0.1084, 0.5652), (-0.6935, -0.1379, 0.4408), (-0.8155, -0.1622, 0.2893), (-0.9061, -0.1802, 0.1164), (-0.9619, -0.1913, -0.07122), (-0.9808, -0.1951, -0.2663), (-0.1951, -3.117e-07, 0.7145), (-0.3827, -2.819e-07, 0.6576), (-0.5556, -2.819e-07, 0.5652), (-0.7071, -1.851e-07, 0.4408), (-0.8315, -1.404e-07, 0.2893), (-0.9239, -3.192e-07, 0.1164), (-0.1913, 0.03806, 0.7145), (-0.3753, 0.07466, 0.6576), (-0.5449, 0.1084, 0.5652), (-0.6935, 0.1379, 0.4408), (-0.8155, 0.1622, 0.2893), (-0.9061, 0.1802, 0.1164), (-0.1802, 0.07466, 0.7145), (-0.3536, 0.1464, 0.6576), (-0.5133, 0.2126, 0.5652), (-0.6533, 0.2706, 0.4408), (-0.7682, 0.3182, 0.2893), (-0.8536, 0.3536, 0.1164), (-0.1622, 0.1084, 0.7145), (-0.3182, 0.2126, 0.6576), (-0.4619, 0.3087, 0.5652), (-0.5879, 0.3928, 0.4408), (-0.6913, 0.4619, 0.2893), (-0.7682, 0.5133, 0.1164), (-0.1379, 0.1379, 0.7145), (-0.2706, 0.2706, 0.6576), (-0.3928, 0.3928, 0.5652), (-0.5, 0.5, 0.4408), (-0.5879, 0.5879, 0.2893), (-0.6533, 0.6533, 0.1164), (-0.1084, 0.1622, 0.7145), (-0.2126, 0.3182, 0.6576), (-0.3087, 0.4619, 0.5652), (-0.3928, 0.5879, 0.4408), (-0.4619, 0.6913, 0.2893), (-0.07466, 0.1802, 0.7145), (-0.1464, 0.3536, 0.6576), (-0.2126, 0.5133, 0.5652), (-0.2706, 0.6533, 0.4408), (-0.3182, 0.7682, 0.2893), (-0.03806, 0.1913, 0.7145), (-0.07466, 0.3753, 0.6576), (-0.1084, 0.5449, 0.5652), (-0.1379, 0.6935, 0.4408), (-0.1622, 0.8155, 0.2893)], [(24, 17), (24, 31)], [(0, 232, 5), (1, 0, 5, 6), (2, 1, 6, 7), (3, 2, 7, 8), (8, 7, 11, 12), (5, 232, 9), (6, 5, 9, 10), (7, 6, 10, 11), (9, 232, 13), (10, 9, 13, 14), (11, 10, 14, 15), (12, 11, 15, 16), (16, 15, 20, 21), (13, 232, 18), (14, 13, 18, 19), (15, 14, 19, 20), (18, 232, 25), (19, 18, 25, 26), (20, 19, 26, 27), (21, 20, 27, 28), (23, 22, 29, 30), (29, 28, 35, 36), (30, 29, 36, 37), (25, 232, 32), (26, 25, 32, 33), (27, 26, 33, 34), (28, 27, 34, 35), (33, 32, 39, 40), (34, 33, 40, 41), (35, 34, 41, 42), (36, 35, 42, 43), (37, 36, 43, 44), (38, 37, 44, 45), (32, 232, 39), (51, 50, 64, 65), (44, 43, 57, 58), (52, 51, 65, 66), (45, 44, 58, 59), (46, 45, 59, 60), (39, 232, 53), (47, 46, 60, 61), (40, 39, 53, 54), (48, 47, 61, 62), (41, 40, 54, 55), (49, 48, 62, 63), (42, 41, 55, 56), (50, 49, 63, 64), (43, 42, 56, 57), (54, 53, 67, 68), (62, 61, 75, 76), (55, 54, 68, 69), (63, 62, 76, 77), (56, 55, 69, 70), (64, 63, 77, 78), (57, 56, 70, 71), (65, 64, 78, 79), (58, 57, 71, 72), (66, 65, 79, 80), (59, 58, 72, 73), (60, 59, 73, 74), (53, 232, 67), (61, 60, 74, 75), (72, 71, 86, 87), (80, 79, 94, 95), (73, 72, 87, 88), (81, 80, 95, 96), (74, 73, 88, 89), (67, 232, 82), (75, 74, 89, 90), (68, 67, 82, 83), (76, 75, 90, 91), (69, 68, 83, 84), (77, 76, 91, 92), (70, 69, 84, 85), (78, 77, 92, 93), (71, 70, 85, 86), (79, 78, 93, 94), (91, 90, 105, 106), (84, 83, 98, 99), (92, 91, 106, 107), (85, 84, 99, 100), (93, 92, 107, 108), (86, 85, 100, 101), (94, 93, 108, 109), (87, 86, 101, 102), (95, 94, 109, 110), (88, 87, 102, 103), (96, 95, 110, 111), (89, 88, 103, 104), (82, 232, 97), (90, 89, 104, 105), (83, 82, 97, 98), (110, 109, 124, 125), (103, 102, 117, 118), (111, 110, 125, 126), (104, 103, 118, 119), (97, 232, 112), (105, 104, 119, 120), (98, 97, 112, 113), (106, 105, 120, 121), (99, 98, 113, 114), (107, 106, 121, 122), (100, 99, 114, 115), (108, 107, 122, 123), (101, 100, 115, 116), (109, 108, 123, 124), (102, 101, 116, 117), (114, 113, 128, 129), (122, 121, 136, 137), (115, 114, 129, 130), (123, 122, 137, 138), (116, 115, 130, 131), (124, 123, 138, 139), (117, 116, 131, 132), (125, 124, 139, 140), (118, 117, 132, 133), (126, 125, 140, 141), (119, 118, 133, 134), (112, 232, 127), (120, 119, 134, 135), (113, 112, 127, 128), (121, 120, 135, 136), (133, 132, 147, 148), (141, 140, 155, 156), (134, 133, 148, 149), (127, 232, 142), (135, 134, 149, 150), (128, 127, 142, 143), (136, 135, 150, 151), (129, 128, 143, 144), (137, 136, 151, 152), (130, 129, 144, 145), (138, 137, 152, 153), (131, 130, 145, 146), (139, 138, 153, 154), (132, 131, 146, 147), (140, 139, 154, 155), (152, 151, 166, 167), (145, 144, 159, 160), (153, 152, 167, 168), (146, 145, 160, 161), (154, 153, 168, 169), (147, 146, 161, 162), (155, 154, 169, 170), (148, 147, 162, 163), (156, 155, 170, 171), (149, 148, 163, 164), (142, 232, 157), (150, 149, 164, 165), (143, 142, 157, 158), (151, 150, 165, 166), (144, 143, 158, 159), (171, 170, 185, 186), (164, 163, 178, 179), (157, 232, 172), (165, 164, 179, 180), (158, 157, 172, 173), (166, 165, 180, 181), (159, 158, 173, 174), (167, 166, 181, 182), (160, 159, 174, 175), (168, 167, 182, 183), (161, 160, 175, 176), (169, 168, 183, 184), (162, 161, 176, 177), (170, 169, 184, 185), (163, 162, 177, 178), (183, 182, 197, 198), (176, 175, 190, 191), (184, 183, 198, 199), (177, 176, 191, 192), (185, 184, 199, 200), (178, 177, 192, 193), (186, 185, 200, 201), (179, 178, 193, 194), (172, 232, 187), (180, 179, 194, 195), (173, 172, 187, 188), (181, 180, 195, 196), (174, 173, 188, 189), (182, 181, 196, 197), (175, 174, 189, 190), (187, 232, 202), (195, 194, 209, 210), (188, 187, 202, 203), (196, 195, 210, 211), (189, 188, 203, 204), (197, 196, 211, 212), (190, 189, 204, 205), (198, 197, 212, 213), (191, 190, 205, 206), (199, 198, 213, 214), (192, 191, 206, 207), (200, 199, 214, 215), (193, 192, 207, 208), (201, 200, 215, 216), (194, 193, 208, 209), (206, 205, 220, 221), (214, 213, 228, 229), (207, 206, 221, 222), (215, 214, 229, 230), (208, 207, 222, 223), (216, 215, 230, 231), (209, 208, 223, 224), (202, 232, 217), (210, 209, 224, 225), (203, 202, 217, 218), (211, 210, 225, 226), (204, 203, 218, 219), (212, 211, 226, 227), (205, 204, 219, 220), (213, 212, 227, 228), (225, 224, 240, 241), (218, 217, 233, 234), (226, 225, 241, 242), (219, 218, 234, 235), (227, 226, 242, 243), (220, 219, 235, 236), (228, 227, 243, 244), (221, 220, 236, 237), (229, 228, 244, 245), (222, 221, 237, 238), (230, 229, 245, 246), (223, 222, 238, 239), (231, 230, 246, 247), (224, 223, 239, 240), (217, 232, 233), (245, 244, 259, 260), (238, 237, 252, 253), (246, 245, 260, 261), (239, 238, 253, 254), (247, 246, 261, 262), (240, 239, 254, 255), (233, 232, 248), (241, 240, 255, 256), (234, 233, 248, 249), (242, 241, 256, 257), (235, 234, 249, 250), (243, 242, 257, 258), (236, 235, 250, 251), (244, 243, 258, 259), (237, 236, 251, 252), (249, 248, 263, 264), (257, 256, 271, 272), (250, 249, 264, 265), (258, 257, 272, 273), (251, 250, 265, 266), (259, 258, 273, 274), (252, 251, 266, 267), (260, 259, 274, 275), (253, 252, 267, 268), (254, 253, 268, 269), (255, 254, 269, 270), (248, 232, 263), (256, 255, 270, 271), (268, 267, 280, 281), (269, 268, 281, 282), (270, 269, 282, 283), (263, 232, 276), (264, 263, 276, 277), (265, 264, 277, 278), (266, 265, 278, 279), (267, 266, 279, 280), (278, 277, 285, 286), (279, 278, 286, 287), (280, 279, 287, 288), (281, 280, 288, 289), (276, 232, 284), (277, 276, 284, 285), (284, 232, 290), (285, 284, 290, 291), (286, 285, 291, 292), (287, 286, 292, 293), (288, 287, 293, 294), (289, 288, 294, 295), (293, 292, 298, 299), (294, 293, 299, 300), (295, 294, 300, 301), (290, 232, 296), (291, 290, 296, 297), (292, 291, 297, 298), (296, 232, 302), (297, 296, 302, 303), (298, 297, 303, 304), (299, 298, 304, 305), (300, 299, 305, 306), (301, 300, 306, 307), (305, 304, 310, 311), (306, 305, 311, 312), (307, 306, 312, 313), (302, 232, 308), (303, 302, 308, 309), (304, 303, 309, 310), (308, 232, 314), (309, 308, 314, 315), (310, 309, 315, 316), (311, 310, 316, 317), (312, 311, 317, 318), (318, 317, 322, 323), (314, 232, 319), (315, 314, 319, 320), (316, 315, 320, 321), (317, 316, 321, 322), (319, 232, 324), (320, 319, 324, 325), (321, 320, 325, 326), (322, 321, 326, 327), (323, 322, 327, 328), (328, 327, 3, 4), (324, 232, 0), (325, 324, 0, 1), (326, 325, 1, 2), (327, 326, 2, 3)])
_uv = me_001.uv_layers.new(name='UVマップ')
_uv.uv.foreach_set('vector', [0.75, 0.9375, 0.7344, 1.0, 0.7187, 0.9375, 0.75, 0.875, 0.75, 0.9375, 0.7187, 0.9375, 0.7188, 0.875, 0.75, 0.8125, 0.75, 0.875, 0.7188, 0.875, 0.7188, 0.8125, 0.75, 0.75, 0.75, 0.8125, 0.7188, 0.8125, 0.7188, 0.75, 0.7188, 0.75, 0.7188, 0.8125, 0.6875, 0.8125, 0.6875, 0.75, 0.7187, 0.9375, 0.7031, 1.0, 0.6875, 0.9375, 0.7188, 0.875, 0.7187, 0.9375, 0.6875, 0.9375, 0.6875, 0.875, 0.7188, 0.8125, 0.7188, 0.875, 0.6875, 0.875, 0.6875, 0.8125, 0.6875, 0.9375, 0.6719, 1.0, 0.6562, 0.9375, 0.6875, 0.875, 0.6875, 0.9375, 0.6562, 0.9375, 0.6562, 0.875, 0.6875, 0.8125, 0.6875, 0.875, 0.6562, 0.875, 0.6562, 0.8125, 0.6875, 0.75, 0.6875, 0.8125, 0.6562, 0.8125, 0.6562, 0.75, 0.6562, 0.75, 0.6562, 0.8125, 0.625, 0.8125, 0.625, 0.75, 0.6562, 0.9375, 0.6406, 1.0, 0.625, 0.9375, 0.6562, 0.875, 0.6562, 0.9375, 0.625, 0.9375, 0.625, 0.875, 0.6562, 0.8125, 0.6562, 0.875, 0.625, 0.875, 0.625, 0.8125, 0.625, 0.9375, 0.6094, 1.0, 0.5937, 0.9375, 0.625, 0.875, 0.625, 0.9375, 0.5937, 0.9375, 0.5937, 0.875, 0.625, 0.8125, 0.625, 0.875, 0.5937, 0.875, 0.5937, 0.8125, 0.625, 0.75, 0.625, 0.8125, 0.5937, 0.8125, 0.5937, 0.75, 0.625, 0.625, 0.625, 0.6875, 0.5937, 0.6875, 0.5937, 0.625, 0.5937, 0.6875, 0.5937, 0.75, 0.5625, 0.75, 0.5625, 0.6875, 0.5937, 0.625, 0.5937, 0.6875, 0.5625, 0.6875, 0.5625, 0.625, 0.5937, 0.9375, 0.5781, 1.0, 0.5625, 0.9375, 0.5937, 0.875, 0.5937, 0.9375, 0.5625, 0.9375, 0.5625, 0.875, 0.5937, 0.8125, 0.5937, 0.875, 0.5625, 0.875, 0.5625, 0.8125, 0.5937, 0.75, 0.5937, 0.8125, 0.5625, 0.8125, 0.5625, 0.75, 0.5625, 0.875, 0.5625, 0.9375, 0.5312, 0.9375, 0.5312, 0.875, 0.5625, 0.8125, 0.5625, 0.875, 0.5312, 0.875, 0.5312, 0.8125, 0.5625, 0.75, 0.5625, 0.8125, 0.5312, 0.8125, 0.5312, 0.75, 0.5625, 0.6875, 0.5625, 0.75, 0.5312, 0.75, 0.5312, 0.6875, 0.5625, 0.625, 0.5625, 0.6875, 0.5312, 0.6875, 0.5312, 0.625, 0.5625, 0.5625, 0.5625, 0.625, 0.5312, 0.625, 0.5312, 0.5625, 0.5625, 0.9375, 0.5469, 1.0, 0.5312, 0.9375, 0.5312, 0.1875, 0.5312, 0.25, 0.5, 0.25, 0.5, 0.1875, 0.5312, 0.625, 0.5312, 0.6875, 0.5, 0.6875, 0.5, 0.625, 0.5312, 0.125, 0.5312, 0.1875, 0.5, 0.1875, 0.5, 0.125, 0.5312, 0.5625, 0.5312, 0.625, 0.5, 0.625, 0.5, 0.5625, 0.5312, 0.5, 0.5312, 0.5625, 0.5, 0.5625, 0.5, 0.5, 0.5312, 0.9375, 0.5156, 1.0, 0.5, 0.9375, 0.5312, 0.4375, 0.5312, 0.5, 0.5, 0.5, 0.5, 0.4375, 0.5312, 0.875, 0.5312, 0.9375, 0.5, 0.9375, 0.5, 0.875, 0.5312, 0.375, 0.5312, 0.4375, 0.5, 0.4375, 0.5, 0.375, 0.5312, 0.8125, 0.5312, 0.875, 0.5, 0.875, 0.5, 0.8125, 0.5312, 0.3125, 0.5312, 0.375, 0.5, 0.375, 0.5, 0.3125, 0.5312, 0.75, 0.5312, 0.8125, 0.5, 0.8125, 0.5, 0.75, 0.5312, 0.25, 0.5312, 0.3125, 0.5, 0.3125, 0.5, 0.25, 0.5312, 0.6875, 0.5312, 0.75, 0.5, 0.75, 0.5, 0.6875, 0.5, 0.875, 0.5, 0.9375, 0.4687, 0.9375, 0.4687, 0.875, 0.5, 0.375, 0.5, 0.4375, 0.4687, 0.4375, 0.4687, 0.375, 0.5, 0.8125, 0.5, 0.875, 0.4687, 0.875, 0.4687, 0.8125, 0.5, 0.3125, 0.5, 0.375, 0.4687, 0.375, 0.4687, 0.3125, 0.5, 0.75, 0.5, 0.8125, 0.4687, 0.8125, 0.4687, 0.75, 0.5, 0.25, 0.5, 0.3125, 0.4687, 0.3125, 0.4687, 0.25, 0.5, 0.6875, 0.5, 0.75, 0.4687, 0.75, 0.4687, 0.6875, 0.5, 0.1875, 0.5, 0.25, 0.4687, 0.25, 0.4687, 0.1875, 0.5, 0.625, 0.5, 0.6875, 0.4687, 0.6875, 0.4687, 0.625, 0.5, 0.125, 0.5, 0.1875, 0.4687, 0.1875, 0.4687, 0.125, 0.5, 0.5625, 0.5, 0.625, 0.4687, 0.625, 0.4687, 0.5625, 0.5, 0.5, 0.5, 0.5625, 0.4687, 0.5625, 0.4687, 0.5, 0.5, 0.9375, 0.4844, 1.0, 0.4687, 0.9375, 0.5, 0.4375, 0.5, 0.5, 0.4687, 0.5, 0.4687, 0.4375, 0.4687, 0.625, 0.4687, 0.6875, 0.4375, 0.6875, 0.4375, 0.625, 0.4687, 0.125, 0.4687, 0.1875, 0.4375, 0.1875, 0.4375, 0.125, 0.4687, 0.5625, 0.4687, 0.625, 0.4375, 0.625, 0.4375, 0.5625, 0.4687, 0.0625, 0.4687, 0.125, 0.4375, 0.125, 0.4375, 0.0625, 0.4687, 0.5, 0.4687, 0.5625, 0.4375, 0.5625, 0.4375, 0.5, 0.4687, 0.9375, 0.4531, 1.0, 0.4375, 0.9375, 0.4687, 0.4375, 0.4687, 0.5, 0.4375, 0.5, 0.4375, 0.4375, 0.4687, 0.875, 0.4687, 0.9375, 0.4375, 0.9375, 0.4375, 0.875, 0.4687, 0.375, 0.4687, 0.4375, 0.4375, 0.4375, 0.4375, 0.375, 0.4687, 0.8125, 0.4687, 0.875, 0.4375, 0.875, 0.4375, 0.8125, 0.4687, 0.3125, 0.4687, 0.375, 0.4375, 0.375, 0.4375, 0.3125, 0.4687, 0.75, 0.4687, 0.8125, 0.4375, 0.8125, 0.4375, 0.75, 0.4687, 0.25, 0.4687, 0.3125, 0.4375, 0.3125, 0.4375, 0.25, 0.4687, 0.6875, 0.4687, 0.75, 0.4375, 0.75, 0.4375, 0.6875, 0.4687, 0.1875, 0.4687, 0.25, 0.4375, 0.25, 0.4375, 0.1875, 0.4375, 0.375, 0.4375, 0.4375, 0.4062, 0.4375, 0.4062, 0.375, 0.4375, 0.8125, 0.4375, 0.875, 0.4062, 0.875, 0.4062, 0.8125, 0.4375, 0.3125, 0.4375, 0.375, 0.4062, 0.375, 0.4062, 0.3125, 0.4375, 0.75, 0.4375, 0.8125, 0.4062, 0.8125, 0.4062, 0.75, 0.4375, 0.25, 0.4375, 0.3125, 0.4062, 0.3125, 0.4062, 0.25, 0.4375, 0.6875, 0.4375, 0.75, 0.4062, 0.75, 0.4062, 0.6875, 0.4375, 0.1875, 0.4375, 0.25, 0.4062, 0.25, 0.4062, 0.1875, 0.4375, 0.625, 0.4375, 0.6875, 0.4062, 0.6875, 0.4062, 0.625, 0.4375, 0.125, 0.4375, 0.1875, 0.4062, 0.1875, 0.4062, 0.125, 0.4375, 0.5625, 0.4375, 0.625, 0.4062, 0.625, 0.4062, 0.5625, 0.4375, 0.0625, 0.4375, 0.125, 0.4062, 0.125, 0.4062, 0.0625, 0.4375, 0.5, 0.4375, 0.5625, 0.4062, 0.5625, 0.4062, 0.5, 0.4375, 0.9375, 0.4219, 1.0, 0.4062, 0.9375, 0.4375, 0.4375, 0.4375, 0.5, 0.4062, 0.5, 0.4062, 0.4375, 0.4375, 0.875, 0.4375, 0.9375, 0.4062, 0.9375, 0.4062, 0.875, 0.4062, 0.125, 0.4062, 0.1875, 0.375, 0.1875, 0.375, 0.125, 0.4062, 0.5625, 0.4062, 0.625, 0.375, 0.625, 0.375, 0.5625, 0.4062, 0.0625, 0.4062, 0.125, 0.375, 0.125, 0.375, 0.0625, 0.4062, 0.5, 0.4062, 0.5625, 0.375, 0.5625, 0.375, 0.5, 0.4062, 0.9375, 0.3906, 1.0, 0.375, 0.9375, 0.4062, 0.4375, 0.4062, 0.5, 0.375, 0.5, 0.375, 0.4375, 0.4062, 0.875, 0.4062, 0.9375, 0.375, 0.9375, 0.375, 0.875, 0.4062, 0.375, 0.4062, 0.4375, 0.375, 0.4375, 0.375, 0.375, 0.4062, 0.8125, 0.4062, 0.875, 0.375, 0.875, 0.375, 0.8125, 0.4062, 0.3125, 0.4062, 0.375, 0.375, 0.375, 0.375, 0.3125, 0.4062, 0.75, 0.4062, 0.8125, 0.375, 0.8125, 0.375, 0.75, 0.4062, 0.25, 0.4062, 0.3125, 0.375, 0.3125, 0.375, 0.25, 0.4062, 0.6875, 0.4062, 0.75, 0.375, 0.75, 0.375, 0.6875, 0.4062, 0.1875, 0.4062, 0.25, 0.375, 0.25, 0.375, 0.1875, 0.4062, 0.625, 0.4062, 0.6875, 0.375, 0.6875, 0.375, 0.625, 0.375, 0.8125, 0.375, 0.875, 0.3437, 0.875, 0.3437, 0.8125, 0.375, 0.3125, 0.375, 0.375, 0.3437, 0.375, 0.3437, 0.3125, 0.375, 0.75, 0.375, 0.8125, 0.3437, 0.8125, 0.3437, 0.75, 0.375, 0.25, 0.375, 0.3125, 0.3437, 0.3125, 0.3437, 0.25, 0.375, 0.6875, 0.375, 0.75, 0.3437, 0.75, 0.3437, 0.6875, 0.375, 0.1875, 0.375, 0.25, 0.3437, 0.25, 0.3437, 0.1875, 0.375, 0.625, 0.375, 0.6875, 0.3437, 0.6875, 0.3437, 0.625, 0.375, 0.125, 0.375, 0.1875, 0.3437, 0.1875, 0.3437, 0.125, 0.375, 0.5625, 0.375, 0.625, 0.3437, 0.625, 0.3437, 0.5625, 0.375, 0.0625, 0.375, 0.125, 0.3437, 0.125, 0.3437, 0.0625, 0.375, 0.5, 0.375, 0.5625, 0.3437, 0.5625, 0.3437, 0.5, 0.375, 0.9375, 0.3594, 1.0, 0.3437, 0.9375, 0.375, 0.4375, 0.375, 0.5, 0.3437, 0.5, 0.3437, 0.4375, 0.375, 0.875, 0.375, 0.9375, 0.3437, 0.9375, 0.3437, 0.875, 0.375, 0.375, 0.375, 0.4375, 0.3437, 0.4375, 0.3437, 0.375, 0.3437, 0.5625, 0.3437, 0.625, 0.3125, 0.625, 0.3125, 0.5625, 0.3437, 0.0625, 0.3437, 0.125, 0.3125, 0.125, 0.3125, 0.0625, 0.3437, 0.5, 0.3437, 0.5625, 0.3125, 0.5625, 0.3125, 0.5, 0.3437, 0.9375, 0.3281, 1.0, 0.3125, 0.9375, 0.3437, 0.4375, 0.3437, 0.5, 0.3125, 0.5, 0.3125, 0.4375, 0.3437, 0.875, 0.3437, 0.9375, 0.3125, 0.9375, 0.3125, 0.875, 0.3437, 0.375, 0.3437, 0.4375, 0.3125, 0.4375, 0.3125, 0.375, 0.3437, 0.8125, 0.3437, 0.875, 0.3125, 0.875, 0.3125, 0.8125, 0.3437, 0.3125, 0.3437, 0.375, 0.3125, 0.375, 0.3125, 0.3125, 0.3437, 0.75, 0.3437, 0.8125, 0.3125, 0.8125, 0.3125, 0.75, 0.3437, 0.25, 0.3437, 0.3125, 0.3125, 0.3125, 0.3125, 0.25, 0.3437, 0.6875, 0.3437, 0.75, 0.3125, 0.75, 0.3125, 0.6875, 0.3437, 0.1875, 0.3437, 0.25, 0.3125, 0.25, 0.3125, 0.1875, 0.3437, 0.625, 0.3437, 0.6875, 0.3125, 0.6875, 0.3125, 0.625, 0.3437, 0.125, 0.3437, 0.1875, 0.3125, 0.1875, 0.3125, 0.125, 0.3125, 0.3125, 0.3125, 0.375, 0.2812, 0.375, 0.2812, 0.3125, 0.3125, 0.75, 0.3125, 0.8125, 0.2812, 0.8125, 0.2812, 0.75, 0.3125, 0.25, 0.3125, 0.3125, 0.2812, 0.3125, 0.2812, 0.25, 0.3125, 0.6875, 0.3125, 0.75, 0.2812, 0.75, 0.2812, 0.6875, 0.3125, 0.1875, 0.3125, 0.25, 0.2812, 0.25, 0.2812, 0.1875, 0.3125, 0.625, 0.3125, 0.6875, 0.2812, 0.6875, 0.2812, 0.625, 0.3125, 0.125, 0.3125, 0.1875, 0.2812, 0.1875, 0.2812, 0.125, 0.3125, 0.5625, 0.3125, 0.625, 0.2812, 0.625, 0.2812, 0.5625, 0.3125, 0.0625, 0.3125, 0.125, 0.2812, 0.125, 0.2812, 0.0625, 0.3125, 0.5, 0.3125, 0.5625, 0.2812, 0.5625, 0.2812, 0.5, 0.3125, 0.9375, 0.2969, 1.0, 0.2812, 0.9375, 0.3125, 0.4375, 0.3125, 0.5, 0.2812, 0.5, 0.2812, 0.4375, 0.3125, 0.875, 0.3125, 0.9375, 0.2812, 0.9375, 0.2812, 0.875, 0.3125, 0.375, 0.3125, 0.4375, 0.2812, 0.4375, 0.2812, 0.375, 0.3125, 0.8125, 0.3125, 0.875, 0.2812, 0.875, 0.2812, 0.8125, 0.2812, 0.0625, 0.2812, 0.125, 0.25, 0.125, 0.25, 0.0625, 0.2812, 0.5, 0.2812, 0.5625, 0.25, 0.5625, 0.25, 0.5, 0.2812, 0.9375, 0.2656, 1.0, 0.25, 0.9375, 0.2812, 0.4375, 0.2812, 0.5, 0.25, 0.5, 0.25, 0.4375, 0.2812, 0.875, 0.2812, 0.9375, 0.25, 0.9375, 0.25, 0.875, 0.2812, 0.375, 0.2812, 0.4375, 0.25, 0.4375, 0.25, 0.375, 0.2812, 0.8125, 0.2812, 0.875, 0.25, 0.875, 0.25, 0.8125, 0.2812, 0.3125, 0.2812, 0.375, 0.25, 0.375, 0.25, 0.3125, 0.2812, 0.75, 0.2812, 0.8125, 0.25, 0.8125, 0.25, 0.75, 0.2812, 0.25, 0.2812, 0.3125, 0.25, 0.3125, 0.25, 0.25, 0.2812, 0.6875, 0.2812, 0.75, 0.25, 0.75, 0.25, 0.6875, 0.2812, 0.1875, 0.2812, 0.25, 0.25, 0.25, 0.25, 0.1875, 0.2812, 0.625, 0.2812, 0.6875, 0.25, 0.6875, 0.25, 0.625, 0.2812, 0.125, 0.2812, 0.1875, 0.25, 0.1875, 0.25, 0.125, 0.2812, 0.5625, 0.2812, 0.625, 0.25, 0.625, 0.25, 0.5625, 0.25, 0.25, 0.25, 0.3125, 0.2187, 0.3125, 0.2187, 0.25, 0.25, 0.6875, 0.25, 0.75, 0.2187, 0.75, 0.2187, 0.6875, 0.25, 0.1875, 0.25, 0.25, 0.2187, 0.25, 0.2188, 0.1875, 0.25, 0.625, 0.25, 0.6875, 0.2187, 0.6875, 0.2188, 0.625, 0.25, 0.125, 0.25, 0.1875, 0.2188, 0.1875, 0.2188, 0.125, 0.25, 0.5625, 0.25, 0.625, 0.2188, 0.625, 0.2187, 0.5625, 0.25, 0.0625, 0.25, 0.125, 0.2188, 0.125, 0.2188, 0.0625, 0.25, 0.5, 0.25, 0.5625, 0.2187, 0.5625, 0.2187, 0.5, 0.25, 0.9375, 0.2344, 1.0, 0.2188, 0.9375, 0.25, 0.4375, 0.25, 0.5, 0.2187, 0.5, 0.2187, 0.4375, 0.25, 0.875, 0.25, 0.9375, 0.2188, 0.9375, 0.2188, 0.875, 0.25, 0.375, 0.25, 0.4375, 0.2187, 0.4375, 0.2188, 0.375, 0.25, 0.8125, 0.25, 0.875, 0.2188, 0.875, 0.2188, 0.8125, 0.25, 0.3125, 0.25, 0.375, 0.2188, 0.375, 0.2187, 0.3125, 0.25, 0.75, 0.25, 0.8125, 0.2188, 0.8125, 0.2187, 0.75, 0.2188, 0.9375, 0.2031, 1.0, 0.1875, 0.9375, 0.2187, 0.4375, 0.2187, 0.5, 0.1875, 0.5, 0.1875, 0.4375, 0.2188, 0.875, 0.2188, 0.9375, 0.1875, 0.9375, 0.1875, 0.875, 0.2188, 0.375, 0.2187, 0.4375, 0.1875, 0.4375, 0.1875, 0.375, 0.2188, 0.8125, 0.2188, 0.875, 0.1875, 0.875, 0.1875, 0.8125, 0.2187, 0.3125, 0.2188, 0.375, 0.1875, 0.375, 0.1875, 0.3125, 0.2187, 0.75, 0.2188, 0.8125, 0.1875, 0.8125, 0.1875, 0.75, 0.2187, 0.25, 0.2187, 0.3125, 0.1875, 0.3125, 0.1875, 0.25, 0.2187, 0.6875, 0.2187, 0.75, 0.1875, 0.75, 0.1875, 0.6875, 0.2188, 0.1875, 0.2187, 0.25, 0.1875, 0.25, 0.1875, 0.1875, 0.2188, 0.625, 0.2187, 0.6875, 0.1875, 0.6875, 0.1875, 0.625, 0.2188, 0.125, 0.2188, 0.1875, 0.1875, 0.1875, 0.1875, 0.125, 0.2187, 0.5625, 0.2188, 0.625, 0.1875, 0.625, 0.1875, 0.5625, 0.2188, 0.0625, 0.2188, 0.125, 0.1875, 0.125, 0.1875, 0.0625, 0.2187, 0.5, 0.2187, 0.5625, 0.1875, 0.5625, 0.1875, 0.5, 0.1875, 0.6875, 0.1875, 0.75, 0.1563, 0.75, 0.1562, 0.6875, 0.1875, 0.1875, 0.1875, 0.25, 0.1563, 0.25, 0.1563, 0.1875, 0.1875, 0.625, 0.1875, 0.6875, 0.1562, 0.6875, 0.1563, 0.625, 0.1875, 0.125, 0.1875, 0.1875, 0.1563, 0.1875, 0.1563, 0.125, 0.1875, 0.5625, 0.1875, 0.625, 0.1563, 0.625, 0.1562, 0.5625, 0.1875, 0.0625, 0.1875, 0.125, 0.1563, 0.125, 0.1563, 0.0625, 0.1875, 0.5, 0.1875, 0.5625, 0.1562, 0.5625, 0.1562, 0.5, 0.1875, 0.9375, 0.1719, 1.0, 0.1563, 0.9375, 0.1875, 0.4375, 0.1875, 0.5, 0.1562, 0.5, 0.1562, 0.4375, 0.1875, 0.875, 0.1875, 0.9375, 0.1563, 0.9375, 0.1563, 0.875, 0.1875, 0.375, 0.1875, 0.4375, 0.1562, 0.4375, 0.1563, 0.375, 0.1875, 0.8125, 0.1875, 0.875, 0.1563, 0.875, 0.1563, 0.8125, 0.1875, 0.3125, 0.1875, 0.375, 0.1563, 0.375, 0.1562, 0.3125, 0.1875, 0.75, 0.1875, 0.8125, 0.1563, 0.8125, 0.1563, 0.75, 0.1875, 0.25, 0.1875, 0.3125, 0.1562, 0.3125, 0.1563, 0.25, 0.1562, 0.4375, 0.1562, 0.5, 0.125, 0.5, 0.125, 0.4375, 0.1563, 0.875, 0.1563, 0.9375, 0.125, 0.9375, 0.125, 0.875, 0.1563, 0.375, 0.1562, 0.4375, 0.125, 0.4375, 0.125, 0.375, 0.1563, 0.8125, 0.1563, 0.875, 0.125, 0.875, 0.125, 0.8125, 0.1562, 0.3125, 0.1563, 0.375, 0.125, 0.375, 0.125, 0.3125, 0.1563, 0.75, 0.1563, 0.8125, 0.125, 0.8125, 0.125, 0.75, 0.1563, 0.25, 0.1562, 0.3125, 0.125, 0.3125, 0.125, 0.25, 0.1562, 0.6875, 0.1563, 0.75, 0.125, 0.75, 0.125, 0.6875, 0.1563, 0.1875, 0.1563, 0.25, 0.125, 0.25, 0.125, 0.1875, 0.1563, 0.625, 0.1562, 0.6875, 0.125, 0.6875, 0.125, 0.625, 0.1563, 0.125, 0.1563, 0.1875, 0.125, 0.1875, 0.125, 0.125, 0.1562, 0.5625, 0.1563, 0.625, 0.125, 0.625, 0.125, 0.5625, 0.1563, 0.0625, 0.1563, 0.125, 0.125, 0.125, 0.125, 0.0625, 0.1562, 0.5, 0.1562, 0.5625, 0.125, 0.5625, 0.125, 0.5, 0.1563, 0.9375, 0.1406, 1.0, 0.125, 0.9375, 0.125, 0.1875, 0.125, 0.25, 0.09375, 0.25, 0.09375, 0.1875, 0.125, 0.625, 0.125, 0.6875, 0.09375, 0.6875, 0.09375, 0.625, 0.125, 0.125, 0.125, 0.1875, 0.09375, 0.1875, 0.09375, 0.125, 0.125, 0.5625, 0.125, 0.625, 0.09375, 0.625, 0.09375, 0.5625, 0.125, 0.0625, 0.125, 0.125, 0.09375, 0.125, 0.09375, 0.0625, 0.125, 0.5, 0.125, 0.5625, 0.09375, 0.5625, 0.09375, 0.5, 0.125, 0.9375, 0.1094, 1.0, 0.09375, 0.9375, 0.125, 0.4375, 0.125, 0.5, 0.09375, 0.5, 0.09375, 0.4375, 0.125, 0.875, 0.125, 0.9375, 0.09375, 0.9375, 0.09375, 0.875, 0.125, 0.375, 0.125, 0.4375, 0.09375, 0.4375, 0.09375, 0.375, 0.125, 0.8125, 0.125, 0.875, 0.09375, 0.875, 0.09375, 0.8125, 0.125, 0.3125, 0.125, 0.375, 0.09375, 0.375, 0.09375, 0.3125, 0.125, 0.75, 0.125, 0.8125, 0.09375, 0.8125, 0.09375, 0.75, 0.125, 0.25, 0.125, 0.3125, 0.09375, 0.3125, 0.09375, 0.25, 0.125, 0.6875, 0.125, 0.75, 0.09375, 0.75, 0.09375, 0.6875, 0.09375, 0.875, 0.09375, 0.9375, 0.0625, 0.9375, 0.0625, 0.875, 0.09375, 0.375, 0.09375, 0.4375, 0.0625, 0.4375, 0.0625, 0.375, 0.09375, 0.8125, 0.09375, 0.875, 0.0625, 0.875, 0.0625, 0.8125, 0.09375, 0.3125, 0.09375, 0.375, 0.0625, 0.375, 0.0625, 0.3125, 0.09375, 0.75, 0.09375, 0.8125, 0.0625, 0.8125, 0.0625, 0.75, 0.09375, 0.25, 0.09375, 0.3125, 0.0625, 0.3125, 0.0625, 0.25, 0.09375, 0.6875, 0.09375, 0.75, 0.0625, 0.75, 0.0625, 0.6875, 0.09375, 0.1875, 0.09375, 0.25, 0.0625, 0.25, 0.0625, 0.1875, 0.09375, 0.625, 0.09375, 0.6875, 0.0625, 0.6875, 0.0625, 0.625, 0.09375, 0.5625, 0.09375, 0.625, 0.0625, 0.625, 0.0625, 0.5625, 0.09375, 0.5, 0.09375, 0.5625, 0.0625, 0.5625, 0.0625, 0.5, 0.09375, 0.9375, 0.07813, 1.0, 0.0625, 0.9375, 0.09375, 0.4375, 0.09375, 0.5, 0.0625, 0.5, 0.0625, 0.4375, 0.0625, 0.625, 0.0625, 0.6875, 0.03125, 0.6875, 0.03125, 0.625, 0.0625, 0.5625, 0.0625, 0.625, 0.03125, 0.625, 0.03125, 0.5625, 0.0625, 0.5, 0.0625, 0.5625, 0.03125, 0.5625, 0.03125, 0.5, 0.0625, 0.9375, 0.04688, 1.0, 0.03125, 0.9375, 0.0625, 0.875, 0.0625, 0.9375, 0.03125, 0.9375, 0.03125, 0.875, 0.0625, 0.8125, 0.0625, 0.875, 0.03125, 0.875, 0.03125, 0.8125, 0.0625, 0.75, 0.0625, 0.8125, 0.03125, 0.8125, 0.03125, 0.75, 0.0625, 0.6875, 0.0625, 0.75, 0.03125, 0.75, 0.03125, 0.6875, 0.03125, 0.8125, 0.03125, 0.875, 8.941e-08, 0.875, 5.96e-08, 0.8125, 0.03125, 0.75, 0.03125, 0.8125, 5.96e-08, 0.8125, 0.0, 0.75, 0.03125, 0.6875, 0.03125, 0.75, 0.0, 0.75, 0.0, 0.6875, 0.03125, 0.625, 0.03125, 0.6875, 0.0, 0.6875, 5.96e-08, 0.625, 0.03125, 0.9375, 0.01563, 1.0, 2.384e-07, 0.9375, 0.03125, 0.875, 0.03125, 0.9375, 2.384e-07, 0.9375, 8.941e-08, 0.875, 1.0, 0.9375, 0.9844, 1.0, 0.9688, 0.9375, 1.0, 0.875, 1.0, 0.9375, 0.9688, 0.9375, 0.9688, 0.875, 1.0, 0.8125, 1.0, 0.875, 0.9688, 0.875, 0.9688, 0.8125, 1.0, 0.75, 1.0, 0.8125, 0.9688, 0.8125, 0.9688, 0.75, 1.0, 0.6875, 1.0, 0.75, 0.9688, 0.75, 0.9688, 0.6875, 1.0, 0.625, 1.0, 0.6875, 0.9688, 0.6875, 0.9688, 0.625, 0.9688, 0.75, 0.9688, 0.8125, 0.9375, 0.8125, 0.9375, 0.75, 0.9688, 0.6875, 0.9688, 0.75, 0.9375, 0.75, 0.9375, 0.6875, 0.9688, 0.625, 0.9688, 0.6875, 0.9375, 0.6875, 0.9375, 0.625, 0.9688, 0.9375, 0.9531, 1.0, 0.9375, 0.9375, 0.9688, 0.875, 0.9688, 0.9375, 0.9375, 0.9375, 0.9375, 0.875, 0.9688, 0.8125, 0.9688, 0.875, 0.9375, 0.875, 0.9375, 0.8125, 0.9375, 0.9375, 0.9219, 1.0, 0.9063, 0.9375, 0.9375, 0.875, 0.9375, 0.9375, 0.9063, 0.9375, 0.9063, 0.875, 0.9375, 0.8125, 0.9375, 0.875, 0.9063, 0.875, 0.9062, 0.8125, 0.9375, 0.75, 0.9375, 0.8125, 0.9062, 0.8125, 0.9062, 0.75, 0.9375, 0.6875, 0.9375, 0.75, 0.9062, 0.75, 0.9062, 0.6875, 0.9375, 0.625, 0.9375, 0.6875, 0.9062, 0.6875, 0.9062, 0.625, 0.9062, 0.75, 0.9062, 0.8125, 0.875, 0.8125, 0.875, 0.75, 0.9062, 0.6875, 0.9062, 0.75, 0.875, 0.75, 0.875, 0.6875, 0.9062, 0.625, 0.9062, 0.6875, 0.875, 0.6875, 0.875, 0.625, 0.9063, 0.9375, 0.8906, 1.0, 0.875, 0.9375, 0.9063, 0.875, 0.9063, 0.9375, 0.875, 0.9375, 0.875, 0.875, 0.9062, 0.8125, 0.9063, 0.875, 0.875, 0.875, 0.875, 0.8125, 0.875, 0.9375, 0.8594, 1.0, 0.8438, 0.9375, 0.875, 0.875, 0.875, 0.9375, 0.8438, 0.9375, 0.8438, 0.875, 0.875, 0.8125, 0.875, 0.875, 0.8438, 0.875, 0.8438, 0.8125, 0.875, 0.75, 0.875, 0.8125, 0.8438, 0.8125, 0.8438, 0.75, 0.875, 0.6875, 0.875, 0.75, 0.8438, 0.75, 0.8438, 0.6875, 0.8438, 0.6875, 0.8438, 0.75, 0.8125, 0.75, 0.8125, 0.6875, 0.8438, 0.9375, 0.8281, 1.0, 0.8125, 0.9375, 0.8438, 0.875, 0.8438, 0.9375, 0.8125, 0.9375, 0.8125, 0.875, 0.8438, 0.8125, 0.8438, 0.875, 0.8125, 0.875, 0.8125, 0.8125, 0.8438, 0.75, 0.8438, 0.8125, 0.8125, 0.8125, 0.8125, 0.75, 0.8125, 0.9375, 0.7969, 1.0, 0.7812, 0.9375, 0.8125, 0.875, 0.8125, 0.9375, 0.7812, 0.9375, 0.7812, 0.875, 0.8125, 0.8125, 0.8125, 0.875, 0.7812, 0.875, 0.7812, 0.8125, 0.8125, 0.75, 0.8125, 0.8125, 0.7812, 0.8125, 0.7812, 0.75, 0.8125, 0.6875, 0.8125, 0.75, 0.7812, 0.75, 0.7812, 0.6875, 0.7812, 0.6875, 0.7812, 0.75, 0.75, 0.75, 0.75, 0.6875, 0.7812, 0.9375, 0.7656, 1.0, 0.75, 0.9375, 0.7812, 0.875, 0.7812, 0.9375, 0.75, 0.9375, 0.75, 0.875, 0.7812, 0.8125, 0.7812, 0.875, 0.75, 0.875, 0.75, 0.8125, 0.7812, 0.75, 0.7812, 0.8125, 0.75, 0.8125, 0.75, 0.75])
me_001.materials.append(mat_eye_color)
me_001.use_remesh_fix_poles = True
me_001.use_remesh_preserve_attributes = False
me_001.use_mirror_vertex_groups = False
me_001.update()
me_002 = bpy.data.meshes.new('球.002')
me_002.from_pydata([(0.0, 0.1951, 0.7145), (0.0, 0.3827, 0.6576), (0.0, 0.5556, 0.5652), (0.0, 0.7071, 0.4408), (0.0, 0.8315, 0.2893), (0.03806, 0.1913, 0.7145), (0.07466, 0.3753, 0.6576), (0.1084, 0.5449, 0.5652), (0.1379, 0.6935, 0.4408), (0.07466, 0.1802, 0.7145), (0.1464, 0.3536, 0.6576), (0.2126, 0.5133, 0.5652), (0.2706, 0.6533, 0.4408), (0.1084, 0.1622, 0.7145), (0.2126, 0.3182, 0.6576), (0.3087, 0.4619, 0.5652), (0.3928, 0.5879, 0.4408), (0.1084, 0.1622, -1.247), (0.1379, 0.1379, 0.7145), (0.2706, 0.2706, 0.6576), (0.3928, 0.3928, 0.5652), (0.5, 0.5, 0.4408), (0.5879, 0.5879, 0.2893), (0.6533, 0.6533, 0.1164), (0.1379, 0.1379, -1.247), (0.1622, 0.1084, 0.7145), (0.3182, 0.2126, 0.6576), (0.4619, 0.3087, 0.5652), (0.5879, 0.3928, 0.4408), (0.6913, 0.4619, 0.2893), (0.7682, 0.5133, 0.1164), (0.1622, 0.1084, -1.247), (0.1802, 0.07466, 0.7145), (0.3536, 0.1464, 0.6576), (0.5133, 0.2126, 0.5652), (0.6533, 0.2706, 0.4408), (0.7682, 0.3182, 0.2893), (0.8536, 0.3536, 0.1164), (0.9061, 0.3753, -0.07122), (0.1913, 0.03806, 0.7145), (0.3753, 0.07466, 0.6576), (0.5449, 0.1084, 0.5652), (0.6935, 0.1379, 0.4408), (0.8155, 0.1622, 0.2893), (0.9061, 0.1802, 0.1164), (0.9619, 0.1913, -0.07122), (0.9808, 0.1951, -0.2663), (0.9619, 0.1913, -0.4614), (0.9061, 0.1802, -0.649), (0.8155, 0.1622, -0.8219), (0.6935, 0.1379, -0.9734), (0.5449, 0.1084, -1.098), (0.3753, 0.07466, -1.19), (0.1951, -3.266e-07, 0.7145), (0.3827, -3.192e-07, 0.6576), (0.5556, -3.117e-07, 0.5652), (0.7071, -3.192e-07, 0.4408), (0.8315, -3.341e-07, 0.2893), (0.9239, -2.745e-07, 0.1164), (0.9808, -3.937e-07, -0.07122), (1.0, -3.788e-07, -0.2663), (0.9808, -3.937e-07, -0.4614), (0.9239, -2.298e-07, -0.649), (0.8315, -3.341e-07, -0.8219), (0.7071, -3.192e-07, -0.9734), (0.5556, -3.415e-07, -1.098), (0.3827, -3.043e-07, -1.19), (0.1913, -0.03806, 0.7145), (0.3753, -0.07466, 0.6576), (0.5449, -0.1084, 0.5652), (0.6935, -0.138, 0.4408), (0.8155, -0.1622, 0.2893), (0.9061, -0.1802, 0.1164), (0.9619, -0.1913, -0.07122), (0.9808, -0.1951, -0.2663), (0.9619, -0.1913, -0.4614), (0.9061, -0.1802, -0.649), (0.8155, -0.1622, -0.8219), (0.6935, -0.138, -0.9734), (0.5449, -0.1084, -1.098), (0.3753, 0.08857, -1.19), (0.1913, 0.1252, -1.247), (0.1802, -0.07466, 0.7145), (0.3536, -0.1464, 0.6576), (0.5133, -0.2126, 0.5652), (0.6533, -0.2706, 0.4408), (0.7682, -0.3182, 0.2893), (0.8536, -0.3536, 0.1164), (0.9061, -0.3753, -0.07122), (0.9239, -0.3827, -0.2663), (0.9061, -0.3753, -0.4614), (0.8536, -0.3536, -0.649), (0.7682, -0.3182, -0.8219), (0.6533, -0.2706, -0.9734), (0.5133, -0.2126, -1.098), (0.3536, 0.01678, -1.19), (0.1802, 0.08857, -1.247), (0.1622, -0.1084, 0.7145), (0.3182, -0.2126, 0.6576), (0.4619, -0.3087, 0.5652), (0.5879, -0.3928, 0.4408), (0.6913, -0.4619, 0.2893), (0.7682, -0.5133, 0.1164), (0.8155, -0.5449, -0.07122), (0.8315, -0.5556, -0.2663), (0.8155, -0.5449, -0.4614), (0.7682, -0.5133, -0.649), (0.6913, -0.4619, -0.8219), (0.5879, -0.3928, -0.9734), (0.4619, -0.3087, -1.098), (0.3182, -0.2126, -1.19), (0.1622, -0.1084, -1.247), (0.1379, -0.138, 0.7145), (0.2706, -0.2706, 0.6576), (0.3928, -0.3928, 0.5652), (0.5, -0.5, 0.4408), (0.5879, -0.5879, 0.2893), (0.6533, -0.6533, 0.1164), (0.6935, -0.6935, -0.07122), (0.7071, -0.7071, -0.2663), (0.6935, -0.6935, -0.4614), (0.6533, -0.6533, -0.649), (0.5879, -0.5879, -0.8219), (0.5, -0.5, -0.9734), (0.3928, -0.3928, -1.098), (0.2706, -0.2706, -1.19), (0.1379, -0.138, -1.247), (0.1084, -0.1622, 0.7145), (0.2126, -0.3182, 0.6576), (0.3087, -0.4619, 0.5652), (0.3928, -0.5879, 0.4408), (0.4619, -0.6913, 0.2893), (0.5133, -0.7682, 0.1164), (0.5449, -0.8155, -0.07122), (0.5556, -0.8315, -0.2663), (0.5449, -0.8155, -0.4614), (0.5133, -0.7682, -0.649), (0.4619, -0.6913, -0.8219), (0.3928, -0.5879, -0.9734), (0.3087, -0.4619, -1.098), (0.2126, -0.3182, -1.19), (0.1084, -0.1622, -1.247), (0.07466, -0.1802, 0.7145), (0.1464, -0.3536, 0.6576), (0.2126, -0.5133, 0.5652), (0.2706, -0.6533, 0.4408), (0.3182, -0.7682, 0.2893), (0.3536, -0.8536, 0.1164), (0.3753, -0.9061, -0.07122), (0.3827, -0.9239, -0.2663), (0.3753, -0.9061, -0.4614), (0.3536, -0.8536, -0.649), (0.3182, -0.7682, -0.8219), (0.2706, -0.6533, -0.9734), (0.2126, -0.5133, -1.098), (0.1464, -0.3536, -1.19), (0.07466, -0.1802, -1.247), (0.03806, -0.1913, 0.7145), (0.07466, -0.3753, 0.6576), (0.1084, -0.5449, 0.5652), (0.1379, -0.6935, 0.4408), (0.1622, -0.8155, 0.2893), (0.1802, -0.9061, 0.1164), (0.1913, -0.9619, -0.07122), (0.1951, -0.9808, -0.2663), (0.1913, -0.9619, -0.4614), (0.1802, -0.9061, -0.649), (0.1622, -0.8155, -0.8219), (0.1379, -0.6935, -0.9734), (0.1084, -0.5449, -1.098), (0.07466, -0.3753, -1.19), (0.03806, -0.1913, -1.247), (-7.212e-09, -0.1951, 0.7145), (4.122e-08, -0.3827, 0.6576), (2.632e-08, -0.5556, 0.5652), (-2.584e-08, -0.7071, 0.4408), (-8.544e-08, -0.8315, 0.2893), (6.357e-08, -0.9239, 0.1164), (-8.544e-08, -0.9808, -0.07122), (-1.003e-07, -1.0, -0.2663), (-8.544e-08, -0.9808, -0.4614), (6.357e-08, -0.9239, -0.649), (-8.544e-08, -0.8315, -0.8219), (-2.584e-08, -0.7071, -0.9734), (-1.094e-08, -0.5556, -1.098), (3.964e-09, -0.3827, -1.19), (3.964e-09, -0.1951, -1.247), (-0.03806, -0.1913, 0.7145), (-0.07466, -0.3753, 0.6576), (-0.1084, -0.5449, 0.5652), (-0.1379, -0.6935, 0.4408), (-0.1622, -0.8155, 0.2893), (-0.1802, -0.9061, 0.1164), (-0.1913, -0.9619, -0.07122), (-0.1951, -0.9808, -0.2663), (-0.1913, -0.9619, -0.4614), (-0.1802, -0.9061, -0.649), (-0.1622, -0.8155, -0.8219), (-0.1379, -0.6935, -0.9734), (-0.1084, -0.5449, -1.098), (-0.07466, -0.3753, -1.19), (-0.03806, -0.1913, -1.247), (-0.07466, -0.1802, 0.7145), (-0.1464, -0.3536, 0.6576), (-0.2126, -0.5133, 0.5652), (-0.2706, -0.6533, 0.4408), (-0.3182, -0.7682, 0.2893), (-0.3536, -0.8536, 0.1164), (-0.3753, -0.9061, -0.07122), (-0.3827, -0.9239, -0.2663), (-0.3753, -0.9061, -0.4614), (-0.3536, -0.8536, -0.649), (-0.3182, -0.7682, -0.8219), (-0.2706, -0.6533, -0.9734), (-0.2126, -0.5133, -1.098), (-0.1464, -0.3536, -1.19), (-0.07466, -0.1802, -1.247), (-0.1084, -0.1622, 0.7145), (-0.2126, -0.3182, 0.6576), (-0.3087, -0.4619, 0.5652), (-0.3928, -0.5879, 0.4408), (-0.4619, -0.6913, 0.2893), (-0.5133, -0.7682, 0.1164), (-0.5449, -0.8155, -0.07122), (-0.5556, -0.8315, -0.2663), (-0.5449, -0.8155, -0.4614), (-0.5133, -0.7682, -0.649), (-0.4619, -0.6913, -0.8219), (-0.3928, -0.5879, -0.9734), (-0.3087, -0.4619, -1.098), (-0.2126, -0.3182, -1.19), (-0.1084, -0.1622, -1.247), (-2.304e-07, -5.562e-07, 0.7337), (-0.1379, -0.138, 0.7145), (-0.2706, -0.2706, 0.6576), (-0.3928, -0.3928, 0.5652), (-0.5, -0.5, 0.4408), (-0.5879, -0.5879, 0.2893), (-0.6533, -0.6533, 0.1164), (-0.6935, -0.6935, -0.07122), (-0.7071, -0.7071, -0.2663), (-0.6935, -0.6935, -0.4614), (-0.6533, -0.6533, -0.649), (-0.5879, -0.5879, -0.8219), (-0.5, -0.5, -0.9734), (-0.3928, -0.3928, -1.098), (-0.2706, -0.2706, -1.19), (-0.1379, -0.1379, -1.247), (-0.1622, -0.1084, 0.7145), (-0.3182, -0.2126, 0.6576), (-0.4619, -0.3087, 0.5652), (-0.5879, -0.3928, 0.4408), (-0.6913, -0.4619, 0.2893), (-0.7682, -0.5133, 0.1164), (-0.8155, -0.5449, -0.07122), (-0.8315, -0.5556, -0.2663), (-0.8155, -0.5449, -0.4614), (-0.7682, -0.5133, -0.649), (-0.6913, -0.4619, -0.8219), (-0.5879, -0.3928, -0.9734), (-0.4619, -0.3087, -1.098), (-0.3182, -0.2126, -1.19), (-0.1622, -0.1084, -1.247), (-0.1802, -0.07466, 0.7145), (-0.3536, -0.1464, 0.6576), (-0.5133, -0.2126, 0.5652), (-0.6533, -0.2706, 0.4408), (-0.7682, -0.3182, 0.2893), (-0.8536, -0.3536, 0.1164), (-0.9061, -0.3753, -0.07122), (-0.9239, -0.3827, -0.2663), (-0.9061, -0.3753, -0.4614), (-0.8536, -0.3536, -0.649), (-0.7682, -0.3182, -0.8219), (-0.6533, -0.2706, -0.9734), (-0.5133, -0.2126, -1.098), (-0.1913, -0.03806, 0.7145), (-0.3753, -0.07466, 0.6576), (-0.5449, -0.1084, 0.5652), (-0.6935, -0.1379, 0.4408), (-0.8155, -0.1622, 0.2893), (-0.9061, -0.1802, 0.1164), (-0.9619, -0.1913, -0.07122), (-0.9808, -0.1951, -0.2663), (-0.1951, -3.117e-07, 0.7145), (-0.3827, -2.819e-07, 0.6576), (-0.5556, -2.819e-07, 0.5652), (-0.7071, -1.851e-07, 0.4408), (-0.8315, -1.404e-07, 0.2893), (-0.9239, -3.192e-07, 0.1164), (-0.1913, 0.03806, 0.7145), (-0.3753, 0.07466, 0.6576), (-0.5449, 0.1084, 0.5652), (-0.6935, 0.1379, 0.4408), (-0.8155, 0.1622, 0.2893), (-0.9061, 0.1802, 0.1164), (-0.1802, 0.07466, 0.7145), (-0.3536, 0.1464, 0.6576), (-0.5133, 0.2126, 0.5652), (-0.6533, 0.2706, 0.4408), (-0.7682, 0.3182, 0.2893), (-0.8536, 0.3536, 0.1164), (-0.1622, 0.1084, 0.7145), (-0.3182, 0.2126, 0.6576), (-0.4619, 0.3087, 0.5652), (-0.5879, 0.3928, 0.4408), (-0.6913, 0.4619, 0.2893), (-0.7682, 0.5133, 0.1164), (-0.1379, 0.1379, 0.7145), (-0.2706, 0.2706, 0.6576), (-0.3928, 0.3928, 0.5652), (-0.5, 0.5, 0.4408), (-0.5879, 0.5879, 0.2893), (-0.6533, 0.6533, 0.1164), (-0.1084, 0.1622, 0.7145), (-0.2126, 0.3182, 0.6576), (-0.3087, 0.4619, 0.5652), (-0.3928, 0.5879, 0.4408), (-0.4619, 0.6913, 0.2893), (-0.07466, 0.1802, 0.7145), (-0.1464, 0.3536, 0.6576), (-0.2126, 0.5133, 0.5652), (-0.2706, 0.6533, 0.4408), (-0.3182, 0.7682, 0.2893), (-0.03806, 0.1913, 0.7145), (-0.07466, 0.3753, 0.6576), (-0.1084, 0.5449, 0.5652), (-0.1379, 0.6935, 0.4408), (-0.1622, 0.8155, 0.2893)], [(24, 17), (24, 31)], [(0, 232, 5), (1, 0, 5, 6), (2, 1, 6, 7), (3, 2, 7, 8), (8, 7, 11, 12), (5, 232, 9), (6, 5, 9, 10), (7, 6, 10, 11), (9, 232, 13), (10, 9, 13, 14), (11, 10, 14, 15), (12, 11, 15, 16), (16, 15, 20, 21), (13, 232, 18), (14, 13, 18, 19), (15, 14, 19, 20), (18, 232, 25), (19, 18, 25, 26), (20, 19, 26, 27), (21, 20, 27, 28), (23, 22, 29, 30), (29, 28, 35, 36), (30, 29, 36, 37), (25, 232, 32), (26, 25, 32, 33), (27, 26, 33, 34), (28, 27, 34, 35), (33, 32, 39, 40), (34, 33, 40, 41), (35, 34, 41, 42), (36, 35, 42, 43), (37, 36, 43, 44), (38, 37, 44, 45), (32, 232, 39), (51, 50, 64, 65), (44, 43, 57, 58), (52, 51, 65, 66), (45, 44, 58, 59), (46, 45, 59, 60), (39, 232, 53), (47, 46, 60, 61), (40, 39, 53, 54), (48, 47, 61, 62), (41, 40, 54, 55), (49, 48, 62, 63), (42, 41, 55, 56), (50, 49, 63, 64), (43, 42, 56, 57), (54, 53, 67, 68), (62, 61, 75, 76), (55, 54, 68, 69), (63, 62, 76, 77), (56, 55, 69, 70), (64, 63, 77, 78), (57, 56, 70, 71), (65, 64, 78, 79), (58, 57, 71, 72), (66, 65, 79, 80), (59, 58, 72, 73), (60, 59, 73, 74), (53, 232, 67), (61, 60, 74, 75), (72, 71, 86, 87), (80, 79, 94, 95), (73, 72, 87, 88), (81, 80, 95, 96), (74, 73, 88, 89), (67, 232, 82), (75, 74, 89, 90), (68, 67, 82, 83), (76, 75, 90, 91), (69, 68, 83, 84), (77, 76, 91, 92), (70, 69, 84, 85), (78, 77, 92, 93), (71, 70, 85, 86), (79, 78, 93, 94), (91, 90, 105, 106), (84, 83, 98, 99), (92, 91, 106, 107), (85, 84, 99, 100), (93, 92, 107, 108), (86, 85, 100, 101), (94, 93, 108, 109), (87, 86, 101, 102), (95, 94, 109, 110), (88, 87, 102, 103), (96, 95, 110, 111), (89, 88, 103, 104), (82, 232, 97), (90, 89, 104, 105), (83, 82, 97, 98), (110, 109, 124, 125), (103, 102, 117, 118), (111, 110, 125, 126), (104, 103, 118, 119), (97, 232, 112), (105, 104, 119, 120), (98, 97, 112, 113), (106, 105, 120, 121), (99, 98, 113, 114), (107, 106, 121, 122), (100, 99, 114, 115), (108, 107, 122, 123), (101, 100, 115, 116), (109, 108, 123, 124), (102, 101, 116, 117), (114, 113, 128, 129), (122, 121, 136, 137), (115, 114, 129, 130), (123, 122, 137, 138), (116, 115, 130, 131), (124, 123, 138, 139), (117, 116, 131, 132), (125, 124, 139, 140), (118, 117, 132, 133), (126, 125, 140, 141), (119, 118, 133, 134), (112, 232, 127), (120, 119, 134, 135), (113, 112, 127, 128), (121, 120, 135, 136), (133, 132, 147, 148), (141, 140, 155, 156), (134, 133, 148, 149), (127, 232, 142), (135, 134, 149, 150), (128, 127, 142, 143), (136, 135, 150, 151), (129, 128, 143, 144), (137, 136, 151, 152), (130, 129, 144, 145), (138, 137, 152, 153), (131, 130, 145, 146), (139, 138, 153, 154), (132, 131, 146, 147), (140, 139, 154, 155), (152, 151, 166, 167), (145, 144, 159, 160), (153, 152, 167, 168), (146, 145, 160, 161), (154, 153, 168, 169), (147, 146, 161, 162), (155, 154, 169, 170), (148, 147, 162, 163), (156, 155, 170, 171), (149, 148, 163, 164), (142, 232, 157), (150, 149, 164, 165), (143, 142, 157, 158), (151, 150, 165, 166), (144, 143, 158, 159), (171, 170, 185, 186), (164, 163, 178, 179), (157, 232, 172), (165, 164, 179, 180), (158, 157, 172, 173), (166, 165, 180, 181), (159, 158, 173, 174), (167, 166, 181, 182), (160, 159, 174, 175), (168, 167, 182, 183), (161, 160, 175, 176), (169, 168, 183, 184), (162, 161, 176, 177), (170, 169, 184, 185), (163, 162, 177, 178), (183, 182, 197, 198), (176, 175, 190, 191), (184, 183, 198, 199), (177, 176, 191, 192), (185, 184, 199, 200), (178, 177, 192, 193), (186, 185, 200, 201), (179, 178, 193, 194), (172, 232, 187), (180, 179, 194, 195), (173, 172, 187, 188), (181, 180, 195, 196), (174, 173, 188, 189), (182, 181, 196, 197), (175, 174, 189, 190), (187, 232, 202), (195, 194, 209, 210), (188, 187, 202, 203), (196, 195, 210, 211), (189, 188, 203, 204), (197, 196, 211, 212), (190, 189, 204, 205), (198, 197, 212, 213), (191, 190, 205, 206), (199, 198, 213, 214), (192, 191, 206, 207), (200, 199, 214, 215), (193, 192, 207, 208), (201, 200, 215, 216), (194, 193, 208, 209), (206, 205, 220, 221), (214, 213, 228, 229), (207, 206, 221, 222), (215, 214, 229, 230), (208, 207, 222, 223), (216, 215, 230, 231), (209, 208, 223, 224), (202, 232, 217), (210, 209, 224, 225), (203, 202, 217, 218), (211, 210, 225, 226), (204, 203, 218, 219), (212, 211, 226, 227), (205, 204, 219, 220), (213, 212, 227, 228), (225, 224, 240, 241), (218, 217, 233, 234), (226, 225, 241, 242), (219, 218, 234, 235), (227, 226, 242, 243), (220, 219, 235, 236), (228, 227, 243, 244), (221, 220, 236, 237), (229, 228, 244, 245), (222, 221, 237, 238), (230, 229, 245, 246), (223, 222, 238, 239), (231, 230, 246, 247), (224, 223, 239, 240), (217, 232, 233), (245, 244, 259, 260), (238, 237, 252, 253), (246, 245, 260, 261), (239, 238, 253, 254), (247, 246, 261, 262), (240, 239, 254, 255), (233, 232, 248), (241, 240, 255, 256), (234, 233, 248, 249), (242, 241, 256, 257), (235, 234, 249, 250), (243, 242, 257, 258), (236, 235, 250, 251), (244, 243, 258, 259), (237, 236, 251, 252), (249, 248, 263, 264), (257, 256, 271, 272), (250, 249, 264, 265), (258, 257, 272, 273), (251, 250, 265, 266), (259, 258, 273, 274), (252, 251, 266, 267), (260, 259, 274, 275), (253, 252, 267, 268), (254, 253, 268, 269), (255, 254, 269, 270), (248, 232, 263), (256, 255, 270, 271), (268, 267, 280, 281), (269, 268, 281, 282), (270, 269, 282, 283), (263, 232, 276), (264, 263, 276, 277), (265, 264, 277, 278), (266, 265, 278, 279), (267, 266, 279, 280), (278, 277, 285, 286), (279, 278, 286, 287), (280, 279, 287, 288), (281, 280, 288, 289), (276, 232, 284), (277, 276, 284, 285), (284, 232, 290), (285, 284, 290, 291), (286, 285, 291, 292), (287, 286, 292, 293), (288, 287, 293, 294), (289, 288, 294, 295), (293, 292, 298, 299), (294, 293, 299, 300), (295, 294, 300, 301), (290, 232, 296), (291, 290, 296, 297), (292, 291, 297, 298), (296, 232, 302), (297, 296, 302, 303), (298, 297, 303, 304), (299, 298, 304, 305), (300, 299, 305, 306), (301, 300, 306, 307), (305, 304, 310, 311), (306, 305, 311, 312), (307, 306, 312, 313), (302, 232, 308), (303, 302, 308, 309), (304, 303, 309, 310), (308, 232, 314), (309, 308, 314, 315), (310, 309, 315, 316), (311, 310, 316, 317), (312, 311, 317, 318), (318, 317, 322, 323), (314, 232, 319), (315, 314, 319, 320), (316, 315, 320, 321), (317, 316, 321, 322), (319, 232, 324), (320, 319, 324, 325), (321, 320, 325, 326), (322, 321, 326, 327), (323, 322, 327, 328), (328, 327, 3, 4), (324, 232, 0), (325, 324, 0, 1), (326, 325, 1, 2), (327, 326, 2, 3)])
_uv = me_002.uv_layers.new(name='UVマップ')
_uv.uv.foreach_set('vector', [0.75, 0.9375, 0.7344, 1.0, 0.7187, 0.9375, 0.75, 0.875, 0.75, 0.9375, 0.7187, 0.9375, 0.7188, 0.875, 0.75, 0.8125, 0.75, 0.875, 0.7188, 0.875, 0.7188, 0.8125, 0.75, 0.75, 0.75, 0.8125, 0.7188, 0.8125, 0.7188, 0.75, 0.7188, 0.75, 0.7188, 0.8125, 0.6875, 0.8125, 0.6875, 0.75, 0.7187, 0.9375, 0.7031, 1.0, 0.6875, 0.9375, 0.7188, 0.875, 0.7187, 0.9375, 0.6875, 0.9375, 0.6875, 0.875, 0.7188, 0.8125, 0.7188, 0.875, 0.6875, 0.875, 0.6875, 0.8125, 0.6875, 0.9375, 0.6719, 1.0, 0.6562, 0.9375, 0.6875, 0.875, 0.6875, 0.9375, 0.6562, 0.9375, 0.6562, 0.875, 0.6875, 0.8125, 0.6875, 0.875, 0.6562, 0.875, 0.6562, 0.8125, 0.6875, 0.75, 0.6875, 0.8125, 0.6562, 0.8125, 0.6562, 0.75, 0.6562, 0.75, 0.6562, 0.8125, 0.625, 0.8125, 0.625, 0.75, 0.6562, 0.9375, 0.6406, 1.0, 0.625, 0.9375, 0.6562, 0.875, 0.6562, 0.9375, 0.625, 0.9375, 0.625, 0.875, 0.6562, 0.8125, 0.6562, 0.875, 0.625, 0.875, 0.625, 0.8125, 0.625, 0.9375, 0.6094, 1.0, 0.5937, 0.9375, 0.625, 0.875, 0.625, 0.9375, 0.5937, 0.9375, 0.5937, 0.875, 0.625, 0.8125, 0.625, 0.875, 0.5937, 0.875, 0.5937, 0.8125, 0.625, 0.75, 0.625, 0.8125, 0.5937, 0.8125, 0.5937, 0.75, 0.625, 0.625, 0.625, 0.6875, 0.5937, 0.6875, 0.5937, 0.625, 0.5937, 0.6875, 0.5937, 0.75, 0.5625, 0.75, 0.5625, 0.6875, 0.5937, 0.625, 0.5937, 0.6875, 0.5625, 0.6875, 0.5625, 0.625, 0.5937, 0.9375, 0.5781, 1.0, 0.5625, 0.9375, 0.5937, 0.875, 0.5937, 0.9375, 0.5625, 0.9375, 0.5625, 0.875, 0.5937, 0.8125, 0.5937, 0.875, 0.5625, 0.875, 0.5625, 0.8125, 0.5937, 0.75, 0.5937, 0.8125, 0.5625, 0.8125, 0.5625, 0.75, 0.5625, 0.875, 0.5625, 0.9375, 0.5312, 0.9375, 0.5312, 0.875, 0.5625, 0.8125, 0.5625, 0.875, 0.5312, 0.875, 0.5312, 0.8125, 0.5625, 0.75, 0.5625, 0.8125, 0.5312, 0.8125, 0.5312, 0.75, 0.5625, 0.6875, 0.5625, 0.75, 0.5312, 0.75, 0.5312, 0.6875, 0.5625, 0.625, 0.5625, 0.6875, 0.5312, 0.6875, 0.5312, 0.625, 0.5625, 0.5625, 0.5625, 0.625, 0.5312, 0.625, 0.5312, 0.5625, 0.5625, 0.9375, 0.5469, 1.0, 0.5312, 0.9375, 0.5312, 0.1875, 0.5312, 0.25, 0.5, 0.25, 0.5, 0.1875, 0.5312, 0.625, 0.5312, 0.6875, 0.5, 0.6875, 0.5, 0.625, 0.5312, 0.125, 0.5312, 0.1875, 0.5, 0.1875, 0.5, 0.125, 0.5312, 0.5625, 0.5312, 0.625, 0.5, 0.625, 0.5, 0.5625, 0.5312, 0.5, 0.5312, 0.5625, 0.5, 0.5625, 0.5, 0.5, 0.5312, 0.9375, 0.5156, 1.0, 0.5, 0.9375, 0.5312, 0.4375, 0.5312, 0.5, 0.5, 0.5, 0.5, 0.4375, 0.5312, 0.875, 0.5312, 0.9375, 0.5, 0.9375, 0.5, 0.875, 0.5312, 0.375, 0.5312, 0.4375, 0.5, 0.4375, 0.5, 0.375, 0.5312, 0.8125, 0.5312, 0.875, 0.5, 0.875, 0.5, 0.8125, 0.5312, 0.3125, 0.5312, 0.375, 0.5, 0.375, 0.5, 0.3125, 0.5312, 0.75, 0.5312, 0.8125, 0.5, 0.8125, 0.5, 0.75, 0.5312, 0.25, 0.5312, 0.3125, 0.5, 0.3125, 0.5, 0.25, 0.5312, 0.6875, 0.5312, 0.75, 0.5, 0.75, 0.5, 0.6875, 0.5, 0.875, 0.5, 0.9375, 0.4687, 0.9375, 0.4687, 0.875, 0.5, 0.375, 0.5, 0.4375, 0.4687, 0.4375, 0.4687, 0.375, 0.5, 0.8125, 0.5, 0.875, 0.4687, 0.875, 0.4687, 0.8125, 0.5, 0.3125, 0.5, 0.375, 0.4687, 0.375, 0.4687, 0.3125, 0.5, 0.75, 0.5, 0.8125, 0.4687, 0.8125, 0.4687, 0.75, 0.5, 0.25, 0.5, 0.3125, 0.4687, 0.3125, 0.4687, 0.25, 0.5, 0.6875, 0.5, 0.75, 0.4687, 0.75, 0.4687, 0.6875, 0.5, 0.1875, 0.5, 0.25, 0.4687, 0.25, 0.4687, 0.1875, 0.5, 0.625, 0.5, 0.6875, 0.4687, 0.6875, 0.4687, 0.625, 0.5, 0.125, 0.5, 0.1875, 0.4687, 0.1875, 0.4687, 0.125, 0.5, 0.5625, 0.5, 0.625, 0.4687, 0.625, 0.4687, 0.5625, 0.5, 0.5, 0.5, 0.5625, 0.4687, 0.5625, 0.4687, 0.5, 0.5, 0.9375, 0.4844, 1.0, 0.4687, 0.9375, 0.5, 0.4375, 0.5, 0.5, 0.4687, 0.5, 0.4687, 0.4375, 0.4687, 0.625, 0.4687, 0.6875, 0.4375, 0.6875, 0.4375, 0.625, 0.4687, 0.125, 0.4687, 0.1875, 0.4375, 0.1875, 0.4375, 0.125, 0.4687, 0.5625, 0.4687, 0.625, 0.4375, 0.625, 0.4375, 0.5625, 0.4687, 0.0625, 0.4687, 0.125, 0.4375, 0.125, 0.4375, 0.0625, 0.4687, 0.5, 0.4687, 0.5625, 0.4375, 0.5625, 0.4375, 0.5, 0.4687, 0.9375, 0.4531, 1.0, 0.4375, 0.9375, 0.4687, 0.4375, 0.4687, 0.5, 0.4375, 0.5, 0.4375, 0.4375, 0.4687, 0.875, 0.4687, 0.9375, 0.4375, 0.9375, 0.4375, 0.875, 0.4687, 0.375, 0.4687, 0.4375, 0.4375, 0.4375, 0.4375, 0.375, 0.4687, 0.8125, 0.4687, 0.875, 0.4375, 0.875, 0.4375, 0.8125, 0.4687, 0.3125, 0.4687, 0.375, 0.4375, 0.375, 0.4375, 0.3125, 0.4687, 0.75, 0.4687, 0.8125, 0.4375, 0.8125, 0.4375, 0.75, 0.4687, 0.25, 0.4687, 0.3125, 0.4375, 0.3125, 0.4375, 0.25, 0.4687, 0.6875, 0.4687, 0.75, 0.4375, 0.75, 0.4375, 0.6875, 0.4687, 0.1875, 0.4687, 0.25, 0.4375, 0.25, 0.4375, 0.1875, 0.4375, 0.375, 0.4375, 0.4375, 0.4062, 0.4375, 0.4062, 0.375, 0.4375, 0.8125, 0.4375, 0.875, 0.4062, 0.875, 0.4062, 0.8125, 0.4375, 0.3125, 0.4375, 0.375, 0.4062, 0.375, 0.4062, 0.3125, 0.4375, 0.75, 0.4375, 0.8125, 0.4062, 0.8125, 0.4062, 0.75, 0.4375, 0.25, 0.4375, 0.3125, 0.4062, 0.3125, 0.4062, 0.25, 0.4375, 0.6875, 0.4375, 0.75, 0.4062, 0.75, 0.4062, 0.6875, 0.4375, 0.1875, 0.4375, 0.25, 0.4062, 0.25, 0.4062, 0.1875, 0.4375, 0.625, 0.4375, 0.6875, 0.4062, 0.6875, 0.4062, 0.625, 0.4375, 0.125, 0.4375, 0.1875, 0.4062, 0.1875, 0.4062, 0.125, 0.4375, 0.5625, 0.4375, 0.625, 0.4062, 0.625, 0.4062, 0.5625, 0.4375, 0.0625, 0.4375, 0.125, 0.4062, 0.125, 0.4062, 0.0625, 0.4375, 0.5, 0.4375, 0.5625, 0.4062, 0.5625, 0.4062, 0.5, 0.4375, 0.9375, 0.4219, 1.0, 0.4062, 0.9375, 0.4375, 0.4375, 0.4375, 0.5, 0.4062, 0.5, 0.4062, 0.4375, 0.4375, 0.875, 0.4375, 0.9375, 0.4062, 0.9375, 0.4062, 0.875, 0.4062, 0.125, 0.4062, 0.1875, 0.375, 0.1875, 0.375, 0.125, 0.4062, 0.5625, 0.4062, 0.625, 0.375, 0.625, 0.375, 0.5625, 0.4062, 0.0625, 0.4062, 0.125, 0.375, 0.125, 0.375, 0.0625, 0.4062, 0.5, 0.4062, 0.5625, 0.375, 0.5625, 0.375, 0.5, 0.4062, 0.9375, 0.3906, 1.0, 0.375, 0.9375, 0.4062, 0.4375, 0.4062, 0.5, 0.375, 0.5, 0.375, 0.4375, 0.4062, 0.875, 0.4062, 0.9375, 0.375, 0.9375, 0.375, 0.875, 0.4062, 0.375, 0.4062, 0.4375, 0.375, 0.4375, 0.375, 0.375, 0.4062, 0.8125, 0.4062, 0.875, 0.375, 0.875, 0.375, 0.8125, 0.4062, 0.3125, 0.4062, 0.375, 0.375, 0.375, 0.375, 0.3125, 0.4062, 0.75, 0.4062, 0.8125, 0.375, 0.8125, 0.375, 0.75, 0.4062, 0.25, 0.4062, 0.3125, 0.375, 0.3125, 0.375, 0.25, 0.4062, 0.6875, 0.4062, 0.75, 0.375, 0.75, 0.375, 0.6875, 0.4062, 0.1875, 0.4062, 0.25, 0.375, 0.25, 0.375, 0.1875, 0.4062, 0.625, 0.4062, 0.6875, 0.375, 0.6875, 0.375, 0.625, 0.375, 0.8125, 0.375, 0.875, 0.3437, 0.875, 0.3437, 0.8125, 0.375, 0.3125, 0.375, 0.375, 0.3437, 0.375, 0.3437, 0.3125, 0.375, 0.75, 0.375, 0.8125, 0.3437, 0.8125, 0.3437, 0.75, 0.375, 0.25, 0.375, 0.3125, 0.3437, 0.3125, 0.3437, 0.25, 0.375, 0.6875, 0.375, 0.75, 0.3437, 0.75, 0.3437, 0.6875, 0.375, 0.1875, 0.375, 0.25, 0.3437, 0.25, 0.3437, 0.1875, 0.375, 0.625, 0.375, 0.6875, 0.3437, 0.6875, 0.3437, 0.625, 0.375, 0.125, 0.375, 0.1875, 0.3437, 0.1875, 0.3437, 0.125, 0.375, 0.5625, 0.375, 0.625, 0.3437, 0.625, 0.3437, 0.5625, 0.375, 0.0625, 0.375, 0.125, 0.3437, 0.125, 0.3437, 0.0625, 0.375, 0.5, 0.375, 0.5625, 0.3437, 0.5625, 0.3437, 0.5, 0.375, 0.9375, 0.3594, 1.0, 0.3437, 0.9375, 0.375, 0.4375, 0.375, 0.5, 0.3437, 0.5, 0.3437, 0.4375, 0.375, 0.875, 0.375, 0.9375, 0.3437, 0.9375, 0.3437, 0.875, 0.375, 0.375, 0.375, 0.4375, 0.3437, 0.4375, 0.3437, 0.375, 0.3437, 0.5625, 0.3437, 0.625, 0.3125, 0.625, 0.3125, 0.5625, 0.3437, 0.0625, 0.3437, 0.125, 0.3125, 0.125, 0.3125, 0.0625, 0.3437, 0.5, 0.3437, 0.5625, 0.3125, 0.5625, 0.3125, 0.5, 0.3437, 0.9375, 0.3281, 1.0, 0.3125, 0.9375, 0.3437, 0.4375, 0.3437, 0.5, 0.3125, 0.5, 0.3125, 0.4375, 0.3437, 0.875, 0.3437, 0.9375, 0.3125, 0.9375, 0.3125, 0.875, 0.3437, 0.375, 0.3437, 0.4375, 0.3125, 0.4375, 0.3125, 0.375, 0.3437, 0.8125, 0.3437, 0.875, 0.3125, 0.875, 0.3125, 0.8125, 0.3437, 0.3125, 0.3437, 0.375, 0.3125, 0.375, 0.3125, 0.3125, 0.3437, 0.75, 0.3437, 0.8125, 0.3125, 0.8125, 0.3125, 0.75, 0.3437, 0.25, 0.3437, 0.3125, 0.3125, 0.3125, 0.3125, 0.25, 0.3437, 0.6875, 0.3437, 0.75, 0.3125, 0.75, 0.3125, 0.6875, 0.3437, 0.1875, 0.3437, 0.25, 0.3125, 0.25, 0.3125, 0.1875, 0.3437, 0.625, 0.3437, 0.6875, 0.3125, 0.6875, 0.3125, 0.625, 0.3437, 0.125, 0.3437, 0.1875, 0.3125, 0.1875, 0.3125, 0.125, 0.3125, 0.3125, 0.3125, 0.375, 0.2812, 0.375, 0.2812, 0.3125, 0.3125, 0.75, 0.3125, 0.8125, 0.2812, 0.8125, 0.2812, 0.75, 0.3125, 0.25, 0.3125, 0.3125, 0.2812, 0.3125, 0.2812, 0.25, 0.3125, 0.6875, 0.3125, 0.75, 0.2812, 0.75, 0.2812, 0.6875, 0.3125, 0.1875, 0.3125, 0.25, 0.2812, 0.25, 0.2812, 0.1875, 0.3125, 0.625, 0.3125, 0.6875, 0.2812, 0.6875, 0.2812, 0.625, 0.3125, 0.125, 0.3125, 0.1875, 0.2812, 0.1875, 0.2812, 0.125, 0.3125, 0.5625, 0.3125, 0.625, 0.2812, 0.625, 0.2812, 0.5625, 0.3125, 0.0625, 0.3125, 0.125, 0.2812, 0.125, 0.2812, 0.0625, 0.3125, 0.5, 0.3125, 0.5625, 0.2812, 0.5625, 0.2812, 0.5, 0.3125, 0.9375, 0.2969, 1.0, 0.2812, 0.9375, 0.3125, 0.4375, 0.3125, 0.5, 0.2812, 0.5, 0.2812, 0.4375, 0.3125, 0.875, 0.3125, 0.9375, 0.2812, 0.9375, 0.2812, 0.875, 0.3125, 0.375, 0.3125, 0.4375, 0.2812, 0.4375, 0.2812, 0.375, 0.3125, 0.8125, 0.3125, 0.875, 0.2812, 0.875, 0.2812, 0.8125, 0.2812, 0.0625, 0.2812, 0.125, 0.25, 0.125, 0.25, 0.0625, 0.2812, 0.5, 0.2812, 0.5625, 0.25, 0.5625, 0.25, 0.5, 0.2812, 0.9375, 0.2656, 1.0, 0.25, 0.9375, 0.2812, 0.4375, 0.2812, 0.5, 0.25, 0.5, 0.25, 0.4375, 0.2812, 0.875, 0.2812, 0.9375, 0.25, 0.9375, 0.25, 0.875, 0.2812, 0.375, 0.2812, 0.4375, 0.25, 0.4375, 0.25, 0.375, 0.2812, 0.8125, 0.2812, 0.875, 0.25, 0.875, 0.25, 0.8125, 0.2812, 0.3125, 0.2812, 0.375, 0.25, 0.375, 0.25, 0.3125, 0.2812, 0.75, 0.2812, 0.8125, 0.25, 0.8125, 0.25, 0.75, 0.2812, 0.25, 0.2812, 0.3125, 0.25, 0.3125, 0.25, 0.25, 0.2812, 0.6875, 0.2812, 0.75, 0.25, 0.75, 0.25, 0.6875, 0.2812, 0.1875, 0.2812, 0.25, 0.25, 0.25, 0.25, 0.1875, 0.2812, 0.625, 0.2812, 0.6875, 0.25, 0.6875, 0.25, 0.625, 0.2812, 0.125, 0.2812, 0.1875, 0.25, 0.1875, 0.25, 0.125, 0.2812, 0.5625, 0.2812, 0.625, 0.25, 0.625, 0.25, 0.5625, 0.25, 0.25, 0.25, 0.3125, 0.2187, 0.3125, 0.2187, 0.25, 0.25, 0.6875, 0.25, 0.75, 0.2187, 0.75, 0.2187, 0.6875, 0.25, 0.1875, 0.25, 0.25, 0.2187, 0.25, 0.2188, 0.1875, 0.25, 0.625, 0.25, 0.6875, 0.2187, 0.6875, 0.2188, 0.625, 0.25, 0.125, 0.25, 0.1875, 0.2188, 0.1875, 0.2188, 0.125, 0.25, 0.5625, 0.25, 0.625, 0.2188, 0.625, 0.2187, 0.5625, 0.25, 0.0625, 0.25, 0.125, 0.2188, 0.125, 0.2188, 0.0625, 0.25, 0.5, 0.25, 0.5625, 0.2187, 0.5625, 0.2187, 0.5, 0.25, 0.9375, 0.2344, 1.0, 0.2188, 0.9375, 0.25, 0.4375, 0.25, 0.5, 0.2187, 0.5, 0.2187, 0.4375, 0.25, 0.875, 0.25, 0.9375, 0.2188, 0.9375, 0.2188, 0.875, 0.25, 0.375, 0.25, 0.4375, 0.2187, 0.4375, 0.2188, 0.375, 0.25, 0.8125, 0.25, 0.875, 0.2188, 0.875, 0.2188, 0.8125, 0.25, 0.3125, 0.25, 0.375, 0.2188, 0.375, 0.2187, 0.3125, 0.25, 0.75, 0.25, 0.8125, 0.2188, 0.8125, 0.2187, 0.75, 0.2188, 0.9375, 0.2031, 1.0, 0.1875, 0.9375, 0.2187, 0.4375, 0.2187, 0.5, 0.1875, 0.5, 0.1875, 0.4375, 0.2188, 0.875, 0.2188, 0.9375, 0.1875, 0.9375, 0.1875, 0.875, 0.2188, 0.375, 0.2187, 0.4375, 0.1875, 0.4375, 0.1875, 0.375, 0.2188, 0.8125, 0.2188, 0.875, 0.1875, 0.875, 0.1875, 0.8125, 0.2187, 0.3125, 0.2188, 0.375, 0.1875, 0.375, 0.1875, 0.3125, 0.2187, 0.75, 0.2188, 0.8125, 0.1875, 0.8125, 0.1875, 0.75, 0.2187, 0.25, 0.2187, 0.3125, 0.1875, 0.3125, 0.1875, 0.25, 0.2187, 0.6875, 0.2187, 0.75, 0.1875, 0.75, 0.1875, 0.6875, 0.2188, 0.1875, 0.2187, 0.25, 0.1875, 0.25, 0.1875, 0.1875, 0.2188, 0.625, 0.2187, 0.6875, 0.1875, 0.6875, 0.1875, 0.625, 0.2188, 0.125, 0.2188, 0.1875, 0.1875, 0.1875, 0.1875, 0.125, 0.2187, 0.5625, 0.2188, 0.625, 0.1875, 0.625, 0.1875, 0.5625, 0.2188, 0.0625, 0.2188, 0.125, 0.1875, 0.125, 0.1875, 0.0625, 0.2187, 0.5, 0.2187, 0.5625, 0.1875, 0.5625, 0.1875, 0.5, 0.1875, 0.6875, 0.1875, 0.75, 0.1563, 0.75, 0.1562, 0.6875, 0.1875, 0.1875, 0.1875, 0.25, 0.1563, 0.25, 0.1563, 0.1875, 0.1875, 0.625, 0.1875, 0.6875, 0.1562, 0.6875, 0.1563, 0.625, 0.1875, 0.125, 0.1875, 0.1875, 0.1563, 0.1875, 0.1563, 0.125, 0.1875, 0.5625, 0.1875, 0.625, 0.1563, 0.625, 0.1562, 0.5625, 0.1875, 0.0625, 0.1875, 0.125, 0.1563, 0.125, 0.1563, 0.0625, 0.1875, 0.5, 0.1875, 0.5625, 0.1562, 0.5625, 0.1562, 0.5, 0.1875, 0.9375, 0.1719, 1.0, 0.1563, 0.9375, 0.1875, 0.4375, 0.1875, 0.5, 0.1562, 0.5, 0.1562, 0.4375, 0.1875, 0.875, 0.1875, 0.9375, 0.1563, 0.9375, 0.1563, 0.875, 0.1875, 0.375, 0.1875, 0.4375, 0.1562, 0.4375, 0.1563, 0.375, 0.1875, 0.8125, 0.1875, 0.875, 0.1563, 0.875, 0.1563, 0.8125, 0.1875, 0.3125, 0.1875, 0.375, 0.1563, 0.375, 0.1562, 0.3125, 0.1875, 0.75, 0.1875, 0.8125, 0.1563, 0.8125, 0.1563, 0.75, 0.1875, 0.25, 0.1875, 0.3125, 0.1562, 0.3125, 0.1563, 0.25, 0.1562, 0.4375, 0.1562, 0.5, 0.125, 0.5, 0.125, 0.4375, 0.1563, 0.875, 0.1563, 0.9375, 0.125, 0.9375, 0.125, 0.875, 0.1563, 0.375, 0.1562, 0.4375, 0.125, 0.4375, 0.125, 0.375, 0.1563, 0.8125, 0.1563, 0.875, 0.125, 0.875, 0.125, 0.8125, 0.1562, 0.3125, 0.1563, 0.375, 0.125, 0.375, 0.125, 0.3125, 0.1563, 0.75, 0.1563, 0.8125, 0.125, 0.8125, 0.125, 0.75, 0.1563, 0.25, 0.1562, 0.3125, 0.125, 0.3125, 0.125, 0.25, 0.1562, 0.6875, 0.1563, 0.75, 0.125, 0.75, 0.125, 0.6875, 0.1563, 0.1875, 0.1563, 0.25, 0.125, 0.25, 0.125, 0.1875, 0.1563, 0.625, 0.1562, 0.6875, 0.125, 0.6875, 0.125, 0.625, 0.1563, 0.125, 0.1563, 0.1875, 0.125, 0.1875, 0.125, 0.125, 0.1562, 0.5625, 0.1563, 0.625, 0.125, 0.625, 0.125, 0.5625, 0.1563, 0.0625, 0.1563, 0.125, 0.125, 0.125, 0.125, 0.0625, 0.1562, 0.5, 0.1562, 0.5625, 0.125, 0.5625, 0.125, 0.5, 0.1563, 0.9375, 0.1406, 1.0, 0.125, 0.9375, 0.125, 0.1875, 0.125, 0.25, 0.09375, 0.25, 0.09375, 0.1875, 0.125, 0.625, 0.125, 0.6875, 0.09375, 0.6875, 0.09375, 0.625, 0.125, 0.125, 0.125, 0.1875, 0.09375, 0.1875, 0.09375, 0.125, 0.125, 0.5625, 0.125, 0.625, 0.09375, 0.625, 0.09375, 0.5625, 0.125, 0.0625, 0.125, 0.125, 0.09375, 0.125, 0.09375, 0.0625, 0.125, 0.5, 0.125, 0.5625, 0.09375, 0.5625, 0.09375, 0.5, 0.125, 0.9375, 0.1094, 1.0, 0.09375, 0.9375, 0.125, 0.4375, 0.125, 0.5, 0.09375, 0.5, 0.09375, 0.4375, 0.125, 0.875, 0.125, 0.9375, 0.09375, 0.9375, 0.09375, 0.875, 0.125, 0.375, 0.125, 0.4375, 0.09375, 0.4375, 0.09375, 0.375, 0.125, 0.8125, 0.125, 0.875, 0.09375, 0.875, 0.09375, 0.8125, 0.125, 0.3125, 0.125, 0.375, 0.09375, 0.375, 0.09375, 0.3125, 0.125, 0.75, 0.125, 0.8125, 0.09375, 0.8125, 0.09375, 0.75, 0.125, 0.25, 0.125, 0.3125, 0.09375, 0.3125, 0.09375, 0.25, 0.125, 0.6875, 0.125, 0.75, 0.09375, 0.75, 0.09375, 0.6875, 0.09375, 0.875, 0.09375, 0.9375, 0.0625, 0.9375, 0.0625, 0.875, 0.09375, 0.375, 0.09375, 0.4375, 0.0625, 0.4375, 0.0625, 0.375, 0.09375, 0.8125, 0.09375, 0.875, 0.0625, 0.875, 0.0625, 0.8125, 0.09375, 0.3125, 0.09375, 0.375, 0.0625, 0.375, 0.0625, 0.3125, 0.09375, 0.75, 0.09375, 0.8125, 0.0625, 0.8125, 0.0625, 0.75, 0.09375, 0.25, 0.09375, 0.3125, 0.0625, 0.3125, 0.0625, 0.25, 0.09375, 0.6875, 0.09375, 0.75, 0.0625, 0.75, 0.0625, 0.6875, 0.09375, 0.1875, 0.09375, 0.25, 0.0625, 0.25, 0.0625, 0.1875, 0.09375, 0.625, 0.09375, 0.6875, 0.0625, 0.6875, 0.0625, 0.625, 0.09375, 0.5625, 0.09375, 0.625, 0.0625, 0.625, 0.0625, 0.5625, 0.09375, 0.5, 0.09375, 0.5625, 0.0625, 0.5625, 0.0625, 0.5, 0.09375, 0.9375, 0.07813, 1.0, 0.0625, 0.9375, 0.09375, 0.4375, 0.09375, 0.5, 0.0625, 0.5, 0.0625, 0.4375, 0.0625, 0.625, 0.0625, 0.6875, 0.03125, 0.6875, 0.03125, 0.625, 0.0625, 0.5625, 0.0625, 0.625, 0.03125, 0.625, 0.03125, 0.5625, 0.0625, 0.5, 0.0625, 0.5625, 0.03125, 0.5625, 0.03125, 0.5, 0.0625, 0.9375, 0.04688, 1.0, 0.03125, 0.9375, 0.0625, 0.875, 0.0625, 0.9375, 0.03125, 0.9375, 0.03125, 0.875, 0.0625, 0.8125, 0.0625, 0.875, 0.03125, 0.875, 0.03125, 0.8125, 0.0625, 0.75, 0.0625, 0.8125, 0.03125, 0.8125, 0.03125, 0.75, 0.0625, 0.6875, 0.0625, 0.75, 0.03125, 0.75, 0.03125, 0.6875, 0.03125, 0.8125, 0.03125, 0.875, 8.941e-08, 0.875, 5.96e-08, 0.8125, 0.03125, 0.75, 0.03125, 0.8125, 5.96e-08, 0.8125, 0.0, 0.75, 0.03125, 0.6875, 0.03125, 0.75, 0.0, 0.75, 0.0, 0.6875, 0.03125, 0.625, 0.03125, 0.6875, 0.0, 0.6875, 5.96e-08, 0.625, 0.03125, 0.9375, 0.01563, 1.0, 2.384e-07, 0.9375, 0.03125, 0.875, 0.03125, 0.9375, 2.384e-07, 0.9375, 8.941e-08, 0.875, 1.0, 0.9375, 0.9844, 1.0, 0.9688, 0.9375, 1.0, 0.875, 1.0, 0.9375, 0.9688, 0.9375, 0.9688, 0.875, 1.0, 0.8125, 1.0, 0.875, 0.9688, 0.875, 0.9688, 0.8125, 1.0, 0.75, 1.0, 0.8125, 0.9688, 0.8125, 0.9688, 0.75, 1.0, 0.6875, 1.0, 0.75, 0.9688, 0.75, 0.9688, 0.6875, 1.0, 0.625, 1.0, 0.6875, 0.9688, 0.6875, 0.9688, 0.625, 0.9688, 0.75, 0.9688, 0.8125, 0.9375, 0.8125, 0.9375, 0.75, 0.9688, 0.6875, 0.9688, 0.75, 0.9375, 0.75, 0.9375, 0.6875, 0.9688, 0.625, 0.9688, 0.6875, 0.9375, 0.6875, 0.9375, 0.625, 0.9688, 0.9375, 0.9531, 1.0, 0.9375, 0.9375, 0.9688, 0.875, 0.9688, 0.9375, 0.9375, 0.9375, 0.9375, 0.875, 0.9688, 0.8125, 0.9688, 0.875, 0.9375, 0.875, 0.9375, 0.8125, 0.9375, 0.9375, 0.9219, 1.0, 0.9063, 0.9375, 0.9375, 0.875, 0.9375, 0.9375, 0.9063, 0.9375, 0.9063, 0.875, 0.9375, 0.8125, 0.9375, 0.875, 0.9063, 0.875, 0.9062, 0.8125, 0.9375, 0.75, 0.9375, 0.8125, 0.9062, 0.8125, 0.9062, 0.75, 0.9375, 0.6875, 0.9375, 0.75, 0.9062, 0.75, 0.9062, 0.6875, 0.9375, 0.625, 0.9375, 0.6875, 0.9062, 0.6875, 0.9062, 0.625, 0.9062, 0.75, 0.9062, 0.8125, 0.875, 0.8125, 0.875, 0.75, 0.9062, 0.6875, 0.9062, 0.75, 0.875, 0.75, 0.875, 0.6875, 0.9062, 0.625, 0.9062, 0.6875, 0.875, 0.6875, 0.875, 0.625, 0.9063, 0.9375, 0.8906, 1.0, 0.875, 0.9375, 0.9063, 0.875, 0.9063, 0.9375, 0.875, 0.9375, 0.875, 0.875, 0.9062, 0.8125, 0.9063, 0.875, 0.875, 0.875, 0.875, 0.8125, 0.875, 0.9375, 0.8594, 1.0, 0.8438, 0.9375, 0.875, 0.875, 0.875, 0.9375, 0.8438, 0.9375, 0.8438, 0.875, 0.875, 0.8125, 0.875, 0.875, 0.8438, 0.875, 0.8438, 0.8125, 0.875, 0.75, 0.875, 0.8125, 0.8438, 0.8125, 0.8438, 0.75, 0.875, 0.6875, 0.875, 0.75, 0.8438, 0.75, 0.8438, 0.6875, 0.8438, 0.6875, 0.8438, 0.75, 0.8125, 0.75, 0.8125, 0.6875, 0.8438, 0.9375, 0.8281, 1.0, 0.8125, 0.9375, 0.8438, 0.875, 0.8438, 0.9375, 0.8125, 0.9375, 0.8125, 0.875, 0.8438, 0.8125, 0.8438, 0.875, 0.8125, 0.875, 0.8125, 0.8125, 0.8438, 0.75, 0.8438, 0.8125, 0.8125, 0.8125, 0.8125, 0.75, 0.8125, 0.9375, 0.7969, 1.0, 0.7812, 0.9375, 0.8125, 0.875, 0.8125, 0.9375, 0.7812, 0.9375, 0.7812, 0.875, 0.8125, 0.8125, 0.8125, 0.875, 0.7812, 0.875, 0.7812, 0.8125, 0.8125, 0.75, 0.8125, 0.8125, 0.7812, 0.8125, 0.7812, 0.75, 0.8125, 0.6875, 0.8125, 0.75, 0.7812, 0.75, 0.7812, 0.6875, 0.7812, 0.6875, 0.7812, 0.75, 0.75, 0.75, 0.75, 0.6875, 0.7812, 0.9375, 0.7656, 1.0, 0.75, 0.9375, 0.7812, 0.875, 0.7812, 0.9375, 0.75, 0.9375, 0.75, 0.875, 0.7812, 0.8125, 0.7812, 0.875, 0.75, 0.875, 0.75, 0.8125, 0.7812, 0.75, 0.7812, 0.8125, 0.75, 0.8125, 0.75, 0.75])
me_002.materials.append(mat_eye_color)
me_002.use_remesh_fix_poles = True
me_002.use_remesh_preserve_attributes = False
me_002.use_mirror_vertex_groups = False
me_002.update()
arm_morumotto_bone = bpy.data.armatures.new('morumotto_Bone')  # bones are not reproduced

# ---- objects
ob_x = bpy.data.objects.new('モルモット', me_cube)
ob_light = bpy.data.objects.new('Light', light_light)
ob_camera = bpy.data.objects.new('Camera', cam_camera)
ob_x_1 = bpy.data.objects.new('モルモット下絵①', None)
ob_x_2 = bpy.data.objects.new('モルモット下絵②', None)
ob_x_3 = bpy.data.objects.new('左目', me_001)
ob_x_4 = bpy.data.objects.new('右目', me_002)
ob_x_5 = bpy.data.objects.new('アーマチュア', arm_morumotto_bone)

# ---- transforms, parenting, visibility, modifiers, constraints
ob_x.location = (0.0, 0.002951, -0.005678)
ob_x.rotation_euler = (-0.008727, 0.0, 0.0)
ob_x.scale = (1.0, 1.22, 0.73)
ob_x.lock_rotations_4d = False
ob_x.empty_display_type = 'ARROWS'
ob_x.lineart.crease_threshold = 0.0
_m = ob_x.modifiers.new('ミラー', 'MIRROR')
ob_light.location = (4.076, 1.005, 5.904)
ob_light.rotation_euler = (0.6503, 0.05522, 1.866)
ob_light.lock_rotations_4d = False
ob_light.empty_display_type = 'ARROWS'
ob_light.color = (0.0, 0.0, 0.0, 0.0)
ob_light.lineart.crease_threshold = 0.0
ob_camera.location = (7.359, -6.926, 4.958)
ob_camera.rotation_euler = (1.109, 0.0, 0.8149)
ob_camera.lock_rotations_4d = False
ob_camera.empty_display_type = 'ARROWS'
ob_camera.color = (0.0, 0.0, 0.0, 0.0)
ob_camera.display_type = 'WIRE'
ob_camera.lineart.crease_threshold = 0.0
ob_x_1.location = (0.9215, 0.0, 0.0)
ob_x_1.rotation_euler = (1.571, 0.0, 1.571)
ob_x_1.empty_display_type = 'IMAGE'
ob_x_1.empty_display_size = 5.0
ob_x_1.use_empty_image_alpha = True
ob_x_1.color = (1.0, 1.0, 1.0, 0.3)
ob_x_1.lineart.crease_threshold = 0.0
ob_x_2.location = (1.349, -0.08382, 0.0)
ob_x_2.rotation_euler = (1.571, 0.0, 0.0)
ob_x_2.empty_display_type = 'IMAGE'
ob_x_2.empty_display_size = 5.0
ob_x_2.use_empty_image_alpha = True
ob_x_2.color = (1.0, 1.0, 1.0, 0.3)
ob_x_2.lineart.crease_threshold = 0.0
ob_x_3.parent = ob_x
ob_x_3.matrix_parent_inverse = Matrix(((1.0, -0.0, 0.0, 0.0), (-0.0, 0.8196, -0.007153, -0.999), (0.0, 0.01195, 1.37, 1.252), (-0.0, 0.0, -0.0, 1.0)))
ob_x_3.location = (0.252, 0.07715, -0.6229)
ob_x_3.scale = (0.1173, 0.1615, 0.1532)
ob_x_3.lineart.crease_threshold = 0.0
ob_x_4.parent = ob_x
ob_x_4.matrix_parent_inverse = Matrix(((1.0, -0.0, 0.0, 0.0), (-0.0, 0.8196, -0.007153, -0.999), (0.0, 0.01195, 1.37, 1.252), (-0.0, 0.0, -0.0, 1.0)))
ob_x_4.location = (-0.2289, 0.07715, -0.6132)
ob_x_4.scale = (0.1173, 0.1615, 0.1532)
ob_x_4.lineart.crease_threshold = 0.0
ob_x_5.location = (0.0, 0.4001, 0.0)
ob_x_5.rotation_euler = (1.571, 0.0, 0.0)
ob_x_5.show_in_front = True
ob_x_5.lineart.crease_threshold = 0.0

# ---- collection membership
col_collection.objects.link(ob_x)
col_collection.objects.link(ob_light)
col_collection.objects.link(ob_camera)
col_collection.objects.link(ob_x_1)
col_collection.objects.link(ob_x_2)
col_collection.objects.link(ob_x_3)
col_collection.objects.link(ob_x_4)
col_collection.objects.link(ob_x_5)

# ---- scene / render settings (as saved in the file)
scene.camera = ob_camera
scene.frame_start = 1; scene.frame_end = 250; scene.frame_set(1)
scene.render.engine = 'BLENDER_EEVEE_NEXT'
scene.cycles.use_denoising = False
scene.cycles.samples = 128
scene.cycles.sampling_pattern = 'TABULATED_SOBOL'
scene.cycles.use_adaptive_sampling = False
scene.cycles.use_light_tree = False
scene.view_settings.view_transform = 'Filmic'
bpy.context.view_layer.update()
